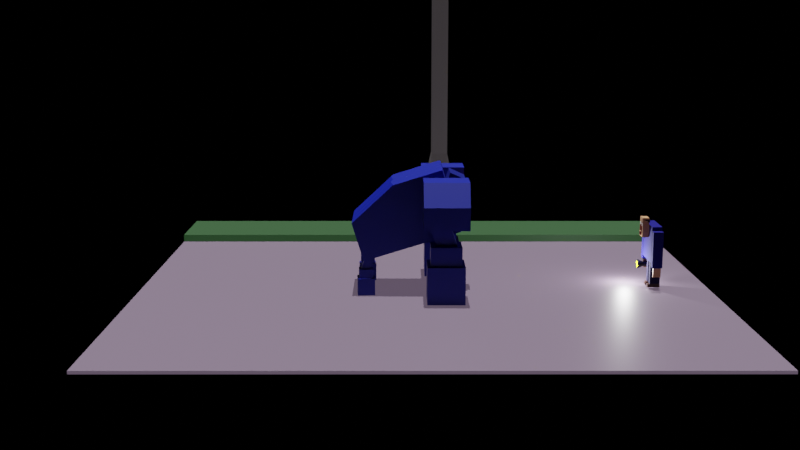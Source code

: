# Source: monster2.blend  (saved by Blender 2.83.19; exported with 4.5.12 LTS)
import bpy
from mathutils import Matrix  # noqa: F401  (used for matrix-valued properties, if any)

bpy.ops.wm.read_factory_settings(use_empty=True)
scene = bpy.context.scene
scene.name = 'Scene'

# ---- collections
col_man = bpy.data.collections.new('Man'); scene.collection.children.link(col_man)
col_camera___light = bpy.data.collections.new('Camera & Light'); scene.collection.children.link(col_camera___light)
col_monster = bpy.data.collections.new('Monster'); scene.collection.children.link(col_monster)

# ---- materials (node trees are filled in below, after node groups)
mat_material_003 = bpy.data.materials.new('Material.003')
mat_material_003.use_transparent_shadow = False
mat_material_005 = bpy.data.materials.new('Material.005')
mat_material_005.use_transparent_shadow = False
mat_material_006 = bpy.data.materials.new('Material.006')
mat_material_006.use_transparent_shadow = False
mat_material_007 = bpy.data.materials.new('Material.007')
mat_material_007.use_transparent_shadow = False
mat_blue = bpy.data.materials.new('Blue')
mat_blue.alpha_threshold = 0.0
mat_blue.use_transparent_shadow = False
mat_blue.line_color = (0.0, 0.0, 0.0, 1.0)
mat_skin = bpy.data.materials.new('Skin')
mat_skin.use_transparent_shadow = False
mat_dark_blue = bpy.data.materials.new('Dark Blue')
mat_dark_blue.alpha_threshold = 0.0
mat_dark_blue.use_transparent_shadow = False
mat_dark_blue.line_color = (0.0, 0.0, 0.0, 1.0)
mat_brown = bpy.data.materials.new('brown')
mat_brown.use_transparent_shadow = False
mat_material = bpy.data.materials.new('Material')
mat_material.use_transparent_shadow = False
mat_material_001 = bpy.data.materials.new('Material.001')
mat_material_001.use_transparent_shadow = False
mat_dark_grey = bpy.data.materials.new('Dark Grey')
mat_dark_grey.use_transparent_shadow = False
mat_material_002 = bpy.data.materials.new('Material.002')
mat_material_002.use_transparent_shadow = False
mat_black = bpy.data.materials.new('Black')
mat_black.use_transparent_shadow = False
mat_monster_blue = bpy.data.materials.new('Monster Blue')
mat_monster_blue.use_transparent_shadow = False
mat_monster = bpy.data.materials.new('monster')
mat_monster.use_transparent_shadow = False
mat_angry = bpy.data.materials.new('angry')
mat_angry.use_transparent_shadow = False

# ---- material node trees
mat_material_003.use_nodes = True; mat_material_003.node_tree.nodes.clear()
_N = mat_material_003.node_tree.nodes; _L = mat_material_003.node_tree.links
n0 = _N.new('ShaderNodeBsdfPrincipled'); n0.name = 'Principled BSDF'; n0.location = (10, 300)
n0.distribution = 'GGX'
n0.subsurface_method = 'BURLEY'
n0.inputs[0].default_value = (0.09531, 0.07036, 0.1022, 1.0)
n0.inputs[3].default_value = 1.45
n0.inputs[27].default_value = (0.09531, 0.07036, 0.1022, 1.0)
n0.inputs[28].default_value = 1.0
n1 = _N.new('ShaderNodeOutputMaterial'); n1.name = 'Material Output'; n1.location = (300, 300)
_L.new(n0.outputs[0], n1.inputs[0])
n1.is_active_output = True
mat_material_005.use_nodes = True; mat_material_005.node_tree.nodes.clear()
_N = mat_material_005.node_tree.nodes; _L = mat_material_005.node_tree.links
n0 = _N.new('ShaderNodeBsdfPrincipled'); n0.name = 'Principled BSDF'; n0.location = (10, 300)
n0.distribution = 'GGX'
n0.subsurface_method = 'BURLEY'
n0.inputs[0].default_value = (0.01298, 0.04092, 0.01298, 1.0)
n0.inputs[3].default_value = 1.45
n0.inputs[27].default_value = (0.01298, 0.04092, 0.01298, 1.0)
n0.inputs[28].default_value = 1.0
n1 = _N.new('ShaderNodeOutputMaterial'); n1.name = 'Material Output'; n1.location = (300, 300)
_L.new(n0.outputs[0], n1.inputs[0])
n1.is_active_output = True
mat_material_006.use_nodes = True; mat_material_006.node_tree.nodes.clear()
_N = mat_material_006.node_tree.nodes; _L = mat_material_006.node_tree.links
n0 = _N.new('ShaderNodeBsdfPrincipled'); n0.name = 'Principled BSDF'; n0.location = (10, 300)
n0.distribution = 'GGX'
n0.subsurface_method = 'BURLEY'
n0.inputs[0].default_value = (0.0304, 0.02719, 0.02871, 1.0)
n0.inputs[3].default_value = 1.45
n0.inputs[27].default_value = (0.03071, 0.02732, 0.02843, 1.0)
n0.inputs[28].default_value = 1.0
n1 = _N.new('ShaderNodeOutputMaterial'); n1.name = 'Material Output'; n1.location = (300, 300)
_L.new(n0.outputs[0], n1.inputs[0])
n1.is_active_output = True
mat_material_007.use_nodes = True; mat_material_007.node_tree.nodes.clear()
_N = mat_material_007.node_tree.nodes; _L = mat_material_007.node_tree.links
n0 = _N.new('ShaderNodeBsdfPrincipled'); n0.name = 'Principled BSDF'; n0.location = (10, 300)
n0.distribution = 'GGX'
n0.subsurface_method = 'BURLEY'
n0.inputs[3].default_value = 1.45
n0.inputs[28].default_value = 1.0
n1 = _N.new('ShaderNodeOutputMaterial'); n1.name = 'Material Output'; n1.location = (300, 300)
_L.new(n0.outputs[0], n1.inputs[0])
n1.is_active_output = True
mat_blue.use_nodes = True; mat_blue.node_tree.nodes.clear()
_N = mat_blue.node_tree.nodes; _L = mat_blue.node_tree.links
n0 = _N.new('ShaderNodeOutputMaterial'); n0.name = 'Material Output'; n0.location = (300, 300)
n1 = _N.new('ShaderNodeBsdfPrincipled'); n1.name = 'Principled BSDF'; n1.location = (10, 300)
n1.distribution = 'GGX'
n1.subsurface_method = 'BURLEY'
n1.inputs[0].default_value = (0.0008284, 0.0, 0.1559, 1.0)
n1.inputs[2].default_value = 1.0
n1.inputs[3].default_value = 1.45
n1.inputs[27].default_value = (0.0, 0.0, 0.0, 1.0)
n1.inputs[28].default_value = 1.0
_L.new(n1.outputs[0], n0.inputs[0])
n0.is_active_output = True
mat_skin.use_nodes = True; mat_skin.node_tree.nodes.clear()
_N = mat_skin.node_tree.nodes; _L = mat_skin.node_tree.links
n0 = _N.new('ShaderNodeBsdfPrincipled'); n0.name = 'Principled BSDF'; n0.location = (10, 300)
n0.distribution = 'GGX'
n0.subsurface_method = 'BURLEY'
n0.inputs[0].default_value = (0.5333, 0.2874, 0.147, 1.0)
n0.inputs[3].default_value = 1.45
n0.inputs[27].default_value = (0.0, 0.0, 0.0, 1.0)
n0.inputs[28].default_value = 1.0
n1 = _N.new('ShaderNodeOutputMaterial'); n1.name = 'Material Output'; n1.location = (300, 300)
_L.new(n0.outputs[0], n1.inputs[0])
n1.is_active_output = True
mat_dark_blue.use_nodes = True; mat_dark_blue.node_tree.nodes.clear()
_N = mat_dark_blue.node_tree.nodes; _L = mat_dark_blue.node_tree.links
n0 = _N.new('ShaderNodeOutputMaterial'); n0.name = 'Material Output'; n0.location = (300, 300)
n1 = _N.new('ShaderNodeBsdfPrincipled'); n1.name = 'Principled BSDF'; n1.location = (10, 300)
n1.distribution = 'GGX'
n1.subsurface_method = 'BURLEY'
n1.inputs[0].default_value = (0.002125, 0.0, 0.03434, 1.0)
n1.inputs[2].default_value = 1.0
n1.inputs[3].default_value = 1.45
n1.inputs[27].default_value = (0.0, 0.0, 0.0, 1.0)
n1.inputs[28].default_value = 1.0
_L.new(n1.outputs[0], n0.inputs[0])
n0.is_active_output = True
mat_brown.use_nodes = True; mat_brown.node_tree.nodes.clear()
_N = mat_brown.node_tree.nodes; _L = mat_brown.node_tree.links
n0 = _N.new('ShaderNodeBsdfPrincipled'); n0.name = 'Principled BSDF'; n0.location = (10, 300)
n0.distribution = 'GGX'
n0.subsurface_method = 'BURLEY'
n0.inputs[0].default_value = (0.04106, 0.01064, 0.00375, 1.0)
n0.inputs[3].default_value = 1.45
n0.inputs[27].default_value = (0.0, 0.0, 0.0, 1.0)
n0.inputs[28].default_value = 1.0
n1 = _N.new('ShaderNodeOutputMaterial'); n1.name = 'Material Output'; n1.location = (300, 300)
_L.new(n0.outputs[0], n1.inputs[0])
n1.is_active_output = True
mat_material.use_nodes = True; mat_material.node_tree.nodes.clear()
_N = mat_material.node_tree.nodes; _L = mat_material.node_tree.links
n0 = _N.new('ShaderNodeBsdfPrincipled'); n0.name = 'Principled BSDF'; n0.location = (10, 300)
n0.distribution = 'GGX'
n0.subsurface_method = 'BURLEY'
n0.inputs[0].default_value = (0.1348, 0.0, 0.002047, 1.0)
n0.inputs[3].default_value = 1.45
n0.inputs[27].default_value = (0.0, 0.0, 0.0, 1.0)
n0.inputs[28].default_value = 1.0
n1 = _N.new('ShaderNodeOutputMaterial'); n1.name = 'Material Output'; n1.location = (300, 300)
_L.new(n0.outputs[0], n1.inputs[0])
n1.is_active_output = True
mat_material_001.use_nodes = True; mat_material_001.node_tree.nodes.clear()
_N = mat_material_001.node_tree.nodes; _L = mat_material_001.node_tree.links
n0 = _N.new('ShaderNodeBsdfPrincipled'); n0.name = 'Principled BSDF'; n0.location = (10, 300)
n0.distribution = 'GGX'
n0.subsurface_method = 'BURLEY'
n0.inputs[3].default_value = 1.45
n0.inputs[27].default_value = (0.0, 0.0, 0.0, 1.0)
n0.inputs[28].default_value = 1.0
n1 = _N.new('ShaderNodeOutputMaterial'); n1.name = 'Material Output'; n1.location = (300, 300)
_L.new(n0.outputs[0], n1.inputs[0])
n1.is_active_output = True
mat_dark_grey.use_nodes = True; mat_dark_grey.node_tree.nodes.clear()
_N = mat_dark_grey.node_tree.nodes; _L = mat_dark_grey.node_tree.links
n0 = _N.new('ShaderNodeOutputMaterial'); n0.name = 'Material Output'; n0.location = (300, 300)
n1 = _N.new('ShaderNodeBsdfPrincipled'); n1.name = 'Principled BSDF'; n1.location = (10, 300)
n1.distribution = 'GGX'
n1.subsurface_method = 'BURLEY'
n1.inputs[0].default_value = (0.03391, 0.03391, 0.03391, 1.0)
n1.inputs[1].default_value = 1.0
n1.inputs[2].default_value = 0.4318
n1.inputs[3].default_value = 1.45
n1.inputs[27].default_value = (0.0, 0.0, 0.0, 1.0)
n1.inputs[28].default_value = 1.0
_L.new(n1.outputs[0], n0.inputs[0])
n0.is_active_output = True
mat_material_002.use_nodes = True; mat_material_002.node_tree.nodes.clear()
_N = mat_material_002.node_tree.nodes; _L = mat_material_002.node_tree.links
n0 = _N.new('ShaderNodeBsdfPrincipled'); n0.name = 'Principled BSDF'; n0.location = (10, 300)
n0.distribution = 'GGX'
n0.subsurface_method = 'BURLEY'
n0.inputs[0].default_value = (1.0, 1.0, 0.0, 1.0)
n0.inputs[3].default_value = 1.45
n0.inputs[27].default_value = (1.0, 1.0, 0.0, 1.0)
n0.inputs[28].default_value = 1.0
n1 = _N.new('ShaderNodeOutputMaterial'); n1.name = 'Material Output'; n1.location = (300, 300)
_L.new(n0.outputs[0], n1.inputs[0])
n1.is_active_output = True
mat_black.use_nodes = True; mat_black.node_tree.nodes.clear()
_N = mat_black.node_tree.nodes; _L = mat_black.node_tree.links
n0 = _N.new('ShaderNodeBsdfPrincipled'); n0.name = 'Principled BSDF'; n0.location = (10, 300)
n0.distribution = 'GGX'
n0.subsurface_method = 'BURLEY'
n0.inputs[0].default_value = (0.0, 0.0, 0.0, 1.0)
n0.inputs[3].default_value = 1.45
n0.inputs[27].default_value = (0.0, 0.0, 0.0, 1.0)
n0.inputs[28].default_value = 1.0
n1 = _N.new('ShaderNodeOutputMaterial'); n1.name = 'Material Output'; n1.location = (300, 300)
_L.new(n0.outputs[0], n1.inputs[0])
n1.is_active_output = True
mat_monster_blue.use_nodes = True; mat_monster_blue.node_tree.nodes.clear()
_N = mat_monster_blue.node_tree.nodes; _L = mat_monster_blue.node_tree.links
n0 = _N.new('ShaderNodeBsdfPrincipled'); n0.name = 'Principled BSDF'; n0.location = (10, 300)
n0.distribution = 'GGX'
n0.subsurface_method = 'BURLEY'
n0.inputs[0].default_value = (0.000607, 0.008568, 0.2705, 1.0)
n0.inputs[3].default_value = 1.45
n0.inputs[27].default_value = (0.0, 0.0, 0.0, 1.0)
n0.inputs[28].default_value = 1.0
n1 = _N.new('ShaderNodeOutputMaterial'); n1.name = 'Material Output'; n1.location = (300, 300)
_L.new(n0.outputs[0], n1.inputs[0])
n1.is_active_output = True
mat_monster.use_nodes = True; mat_monster.node_tree.nodes.clear()
_N = mat_monster.node_tree.nodes; _L = mat_monster.node_tree.links
n0 = _N.new('ShaderNodeBsdfPrincipled'); n0.name = 'Principled BSDF'; n0.location = (10, 300)
n0.distribution = 'GGX'
n0.subsurface_method = 'BURLEY'
n0.inputs[0].default_value = (0.0004875, 0.006202, 0.1684, 1.0)
n0.inputs[3].default_value = 1.45
n0.inputs[27].default_value = (0.0, 0.0, 0.0, 1.0)
n0.inputs[28].default_value = 1.0
n1 = _N.new('ShaderNodeOutputMaterial'); n1.name = 'Material Output'; n1.location = (300, 300)
_L.new(n0.outputs[0], n1.inputs[0])
n1.is_active_output = True
mat_angry.use_nodes = True; mat_angry.node_tree.nodes.clear()
_N = mat_angry.node_tree.nodes; _L = mat_angry.node_tree.links
n0 = _N.new('ShaderNodeOutputMaterial'); n0.name = 'Material Output'; n0.location = (300, 300)
n1 = _N.new('ShaderNodeEmission'); n1.name = 'Emission'; n1.location = (10, 265)
n1.inputs[0].default_value = (1.0, 0.0, 0.002826, 1.0)
_L.new(n1.outputs[0], n0.inputs[0])
n0.is_active_output = True

# ---- world
world_world = bpy.data.worlds.new('World'); scene.world = world_world
world_world.use_nodes = True; world_world.node_tree.nodes.clear()
_N = world_world.node_tree.nodes; _L = world_world.node_tree.links
n0 = _N.new('ShaderNodeOutputWorld'); n0.name = 'World Output'; n0.location = (300, 300)
n1 = _N.new('ShaderNodeBackground'); n1.name = 'Background'; n1.location = (10, 300)
n1.inputs[0].default_value = (0.0, 0.0, 0.0, 1.0)
_L.new(n1.outputs[0], n0.inputs[0])
n0.is_active_output = True
world_world.color = (0.05088, 0.05088, 0.05088)
world_world.use_sun_shadow = False
world_world.sun_shadow_jitter_overblur = 0.0

# ---- cameras
cam_camera = bpy.data.cameras.new('Camera')
cam_camera.clip_end = 100.0
cam_camera.ortho_scale = 7.314
cam_camera_001 = bpy.data.cameras.new('Camera.001')

# ---- lights
light_point = bpy.data.lights.new('Point', 'SUN')
light_point.transmission_factor = 0.0
light_point.energy = 5.0
light_point.shadow_soft_size = 0.25
light_light_001 = bpy.data.lights.new('Light.001', 'POINT')
light_light_001.transmission_factor = 0.0
light_light_001.energy = 1000.0
light_light_001.shadow_soft_size = 0.1
light_light_001.shadow_maximum_resolution = 0.006
light_light_001.use_absolute_resolution = True

# ---- meshes
me_plane_002 = bpy.data.meshes.new('Plane.002')
me_plane_002.from_pydata([(-1.0, -1.0, 0.0), (1.0, -1.0, 0.0), (-1.0, 1.0, 0.0), (1.0, 1.0, 0.0), (-1.0, 1.0, -0.009971), (-1.0, -1.0, -0.009971), (1.0, -1.0, -0.009971), (1.0, 1.0, -0.009971)], [], [(0, 2, 3, 1), (5, 6, 7, 4), (2, 0, 5, 4), (3, 2, 4, 7), (0, 1, 6, 5), (1, 3, 7, 6)])
_uv = me_plane_002.uv_layers.new(name='UVMap')
_uv.uv.foreach_set('vector', [0.0, 0.0, 0.0, 1.0, 1.0, 1.0, 1.0, 0.0, 0.0, 0.0, 1.0, 0.0, 1.0, 1.0, 0.0, 1.0, 0.0, 1.0, 0.0, 0.0, 0.0, 0.0, 0.0, 1.0, 1.0, 1.0, 0.0, 1.0, 0.0, 1.0, 1.0, 1.0, 0.0, 0.0, 1.0, 0.0, 1.0, 0.0, 0.0, 0.0, 1.0, 0.0, 1.0, 1.0, 1.0, 1.0, 1.0, 0.0])
me_plane_002.materials.append(mat_material_003)
me_plane_002.use_remesh_fix_poles = True
me_plane_002.use_remesh_preserve_attributes = False
me_plane_002.use_mirror_vertex_groups = False
me_plane_002.update()
me_plane_004 = bpy.data.meshes.new('Plane.004')
me_plane_004.from_pydata([(-1.0, -1.0, 0.0), (1.0, -1.0, 0.0), (-1.0, 1.0, 0.0), (1.0, 1.0, 0.0), (-1.0, 1.0, -0.009971), (-1.0, -1.0, -0.009971), (1.0, -1.0, -0.009971), (1.0, 1.0, -0.009971), (-1.0, 1.0, -0.02837), (-1.0, -1.0, -0.02837), (1.0, -1.0, -0.02837), (1.0, 1.0, -0.02837)], [], [(0, 2, 3, 1), (7, 4, 8, 11), (2, 0, 5, 4), (3, 2, 4, 7), (0, 1, 6, 5), (1, 3, 7, 6), (9, 10, 11, 8), (5, 6, 10, 9), (6, 7, 11, 10), (4, 5, 9, 8)])
_uv = me_plane_004.uv_layers.new(name='UVMap')
_uv.uv.foreach_set('vector', [0.0, 0.0, 0.0, 1.0, 1.0, 1.0, 1.0, 0.0, 1.0, 1.0, 0.0, 1.0, 0.0, 1.0, 1.0, 1.0, 0.0, 1.0, 0.0, 0.0, 0.0, 0.0, 0.0, 1.0, 1.0, 1.0, 0.0, 1.0, 0.0, 1.0, 1.0, 1.0, 0.0, 0.0, 1.0, 0.0, 1.0, 0.0, 0.0, 0.0, 1.0, 0.0, 1.0, 1.0, 1.0, 1.0, 1.0, 0.0, 0.0, 0.0, 1.0, 0.0, 1.0, 1.0, 0.0, 1.0, 0.0, 0.0, 1.0, 0.0, 1.0, 0.0, 0.0, 0.0, 1.0, 0.0, 1.0, 1.0, 1.0, 1.0, 1.0, 0.0, 0.0, 1.0, 0.0, 0.0, 0.0, 0.0, 0.0, 1.0])
me_plane_004.materials.append(mat_material_005)
me_plane_004.use_remesh_fix_poles = True
me_plane_004.use_remesh_preserve_attributes = False
me_plane_004.use_mirror_vertex_groups = False
me_plane_004.update()
me_cube_037 = bpy.data.meshes.new('Cube.037')
me_cube_037.from_pydata([(-1.0, -1.0, -1.0), (-1.0, -1.0, 4.674), (-1.0, 1.0, -1.0), (-1.0, 1.0, 4.674), (1.0, -1.0, -1.0), (1.0, -1.0, 4.674), (1.0, 1.0, -1.0), (1.0, 1.0, 4.674), (-0.6912, -0.6912, 6.232), (-0.6912, 0.6912, 6.232), (0.6912, 0.6912, 6.232), (0.6912, -0.6912, 6.232), (-0.6912, -0.6912, 24.94), (-0.6912, 0.6912, 24.94), (0.6912, 0.6912, 24.94), (0.6912, -0.6912, 24.94), (-0.6912, -0.6912, 26.49), (-0.6912, 0.6912, 26.49), (0.6912, 0.6912, 26.49), (0.6912, -0.6912, 26.49), (-4.56, -0.6912, 24.94), (-4.56, 0.6912, 24.94), (-4.56, -0.6912, 26.49), (-4.56, 0.6912, 26.49)], [], [(0, 1, 3, 2), (2, 3, 7, 6), (6, 7, 5, 4), (4, 5, 1, 0), (2, 6, 4, 0), (7, 3, 9, 10), (11, 10, 14, 15), (5, 7, 10, 11), (3, 1, 8, 9), (1, 5, 11, 8), (12, 15, 19, 16), (9, 8, 12, 13), (8, 11, 15, 12), (10, 9, 13, 14), (18, 17, 16, 19), (14, 13, 17, 18), (15, 14, 18, 19), (17, 13, 21, 23), (21, 20, 22, 23), (16, 17, 23, 22), (12, 16, 22, 20), (13, 12, 20, 21)])
me_cube_037.polygons.foreach_set('material_index', [0, 0, 0, 0, 0, 0, 0, 0, 0, 0, 0, 0, 0, 0, 0, 0, 0, 0, 0, 0, 0, 1])
_uv = me_cube_037.uv_layers.new(name='UVMap')
_uv.uv.foreach_set('vector', [0.375, 0.0, 0.625, 0.0, 0.625, 0.25, 0.375, 0.25, 0.375, 0.25, 0.625, 0.25, 0.625, 0.5, 0.375, 0.5, 0.375, 0.5, 0.625, 0.5, 0.625, 0.75, 0.375, 0.75, 0.375, 0.75, 0.625, 0.75, 0.625, 1.0, 0.375, 1.0, 0.125, 0.5, 0.375, 0.5, 0.375, 0.75, 0.125, 0.75, 0.625, 0.5, 0.625, 0.25, 0.625, 0.25, 0.625, 0.5, 0.625, 0.75, 0.625, 0.5, 0.625, 0.5, 0.625, 0.75, 0.625, 0.75, 0.625, 0.5, 0.625, 0.5, 0.625, 0.75, 0.625, 0.25, 0.625, 0.0, 0.625, 0.0, 0.625, 0.25, 0.625, 1.0, 0.625, 0.75, 0.625, 0.75, 0.625, 1.0, 0.625, 1.0, 0.625, 0.75, 0.625, 0.75, 0.625, 1.0, 0.625, 0.25, 0.625, 0.0, 0.625, 0.0, 0.625, 0.25, 0.625, 1.0, 0.625, 0.75, 0.625, 0.75, 0.625, 1.0, 0.625, 0.5, 0.625, 0.25, 0.625, 0.25, 0.625, 0.5, 0.625, 0.5, 0.875, 0.5, 0.875, 0.75, 0.625, 0.75, 0.625, 0.5, 0.625, 0.25, 0.625, 0.25, 0.625, 0.5, 0.625, 0.75, 0.625, 0.5, 0.625, 0.5, 0.625, 0.75, 0.625, 0.25, 0.625, 0.25, 0.625, 0.25, 0.625, 0.25, 0.625, 0.25, 0.625, 0.0, 0.625, 0.0, 0.625, 0.25, 0.875, 0.75, 0.875, 0.5, 0.875, 0.5, 0.875, 0.75, 0.625, 1.0, 0.625, 1.0, 0.625, 1.0, 0.625, 1.0, 0.625, 0.25, 0.625, 0.0, 0.625, 0.0, 0.625, 0.25])
me_cube_037.materials.append(mat_material_006)
me_cube_037.materials.append(mat_material_007)
me_cube_037.use_remesh_fix_poles = True
me_cube_037.use_remesh_preserve_attributes = False
me_cube_037.use_mirror_vertex_groups = False
me_cube_037.update()
me_cube = bpy.data.meshes.new('Cube')
me_cube.from_pydata([(1.0, 1.0, 1.0), (1.0, 1.0, -1.0), (1.0, -1.0, 1.0), (1.0, -1.0, -1.0), (-1.0, 1.0, 1.0), (-1.0, 1.0, -1.0), (-1.0, -1.0, 1.0), (-1.0, -1.0, -1.0)], [], [(0, 4, 6, 2), (3, 2, 6, 7), (7, 6, 4, 5), (5, 1, 3, 7), (1, 0, 2, 3), (5, 4, 0, 1)])
_uv = me_cube.uv_layers.new(name='UVMap')
_uv.uv.foreach_set('vector', [0.625, 0.5, 0.875, 0.5, 0.875, 0.75, 0.625, 0.75, 0.375, 0.75, 0.625, 0.75, 0.625, 1.0, 0.375, 1.0, 0.375, 0.0, 0.625, 0.0, 0.625, 0.25, 0.375, 0.25, 0.125, 0.5, 0.375, 0.5, 0.375, 0.75, 0.125, 0.75, 0.375, 0.5, 0.625, 0.5, 0.625, 0.75, 0.375, 0.75, 0.375, 0.25, 0.625, 0.25, 0.625, 0.5, 0.375, 0.5])
me_cube.materials.append(mat_blue)
me_cube.use_remesh_preserve_volume = False
me_cube.use_remesh_preserve_attributes = False
me_cube.use_mirror_vertex_groups = False
me_cube.update()
me_cube_001 = bpy.data.meshes.new('Cube.001')
me_cube_001.from_pydata([(1.0, 1.0, 1.0), (1.0, 1.0, -1.0), (1.0, -1.0, 1.0), (1.0, -1.0, -1.0), (-1.0, 1.0, 1.0), (-1.0, 1.0, -1.0), (-1.0, -1.0, 1.0), (-1.0, -1.0, -1.0)], [], [(0, 4, 6, 2), (3, 2, 6, 7), (7, 6, 4, 5), (5, 1, 3, 7), (1, 0, 2, 3), (5, 4, 0, 1)])
_uv = me_cube_001.uv_layers.new(name='UVMap')
_uv.uv.foreach_set('vector', [0.625, 0.5, 0.875, 0.5, 0.875, 0.75, 0.625, 0.75, 0.375, 0.75, 0.625, 0.75, 0.625, 1.0, 0.375, 1.0, 0.375, 0.0, 0.625, 0.0, 0.625, 0.25, 0.375, 0.25, 0.125, 0.5, 0.375, 0.5, 0.375, 0.75, 0.125, 0.75, 0.375, 0.5, 0.625, 0.5, 0.625, 0.75, 0.375, 0.75, 0.375, 0.25, 0.625, 0.25, 0.625, 0.5, 0.375, 0.5])
me_cube_001.materials.append(mat_skin)
me_cube_001.use_remesh_preserve_volume = False
me_cube_001.use_remesh_preserve_attributes = False
me_cube_001.use_mirror_vertex_groups = False
me_cube_001.update()
me_cube_002 = bpy.data.meshes.new('Cube.002')
me_cube_002.from_pydata([(1.0, 1.0, 1.0), (1.0, 1.0, -1.0), (1.0, -1.0, 1.0), (1.0, -1.0, -1.0), (-1.0, 1.0, 1.0), (-1.0, 1.0, -1.0), (-1.0, -1.0, 1.0), (-1.0, -1.0, -1.0)], [], [(0, 4, 6, 2), (3, 2, 6, 7), (7, 6, 4, 5), (5, 1, 3, 7), (1, 0, 2, 3), (5, 4, 0, 1)])
_uv = me_cube_002.uv_layers.new(name='UVMap')
_uv.uv.foreach_set('vector', [0.625, 0.5, 0.875, 0.5, 0.875, 0.75, 0.625, 0.75, 0.375, 0.75, 0.625, 0.75, 0.625, 1.0, 0.375, 1.0, 0.375, 0.0, 0.625, 0.0, 0.625, 0.25, 0.375, 0.25, 0.125, 0.5, 0.375, 0.5, 0.375, 0.75, 0.125, 0.75, 0.375, 0.5, 0.625, 0.5, 0.625, 0.75, 0.375, 0.75, 0.375, 0.25, 0.625, 0.25, 0.625, 0.5, 0.375, 0.5])
me_cube_002.materials.append(mat_blue)
me_cube_002.use_remesh_preserve_volume = False
me_cube_002.use_remesh_preserve_attributes = False
me_cube_002.use_mirror_vertex_groups = False
me_cube_002.update()
me_cube_003 = bpy.data.meshes.new('Cube.003')
me_cube_003.from_pydata([(1.0, 1.0, 1.0), (1.0, 1.0, -1.0), (1.0, -1.0, 1.0), (1.0, -1.0, -1.0), (-1.0, 1.0, 1.0), (-1.0, 1.0, -1.0), (-1.0, -1.0, 1.0), (-1.0, -1.0, -1.0)], [], [(0, 4, 6, 2), (3, 2, 6, 7), (7, 6, 4, 5), (5, 1, 3, 7), (1, 0, 2, 3), (5, 4, 0, 1)])
_uv = me_cube_003.uv_layers.new(name='UVMap')
_uv.uv.foreach_set('vector', [0.625, 0.5, 0.875, 0.5, 0.875, 0.75, 0.625, 0.75, 0.375, 0.75, 0.625, 0.75, 0.625, 1.0, 0.375, 1.0, 0.375, 0.0, 0.625, 0.0, 0.625, 0.25, 0.375, 0.25, 0.125, 0.5, 0.375, 0.5, 0.375, 0.75, 0.125, 0.75, 0.375, 0.5, 0.625, 0.5, 0.625, 0.75, 0.375, 0.75, 0.375, 0.25, 0.625, 0.25, 0.625, 0.5, 0.375, 0.5])
me_cube_003.materials.append(mat_blue)
me_cube_003.use_remesh_preserve_volume = False
me_cube_003.use_remesh_preserve_attributes = False
me_cube_003.use_mirror_vertex_groups = False
me_cube_003.update()
me_cube_004 = bpy.data.meshes.new('Cube.004')
me_cube_004.from_pydata([(1.0, 1.0, 1.0), (1.0, 1.0, -1.0), (1.0, -1.0, 1.0), (1.0, -1.0, -1.0), (-1.0, 1.0, 1.0), (-1.0, 1.0, -1.0), (-1.0, -1.0, 1.0), (-1.0, -1.0, -1.0)], [], [(0, 4, 6, 2), (3, 2, 6, 7), (7, 6, 4, 5), (5, 1, 3, 7), (1, 0, 2, 3), (5, 4, 0, 1)])
_uv = me_cube_004.uv_layers.new(name='UVMap')
_uv.uv.foreach_set('vector', [0.625, 0.5, 0.875, 0.5, 0.875, 0.75, 0.625, 0.75, 0.375, 0.75, 0.625, 0.75, 0.625, 1.0, 0.375, 1.0, 0.375, 0.0, 0.625, 0.0, 0.625, 0.25, 0.375, 0.25, 0.125, 0.5, 0.375, 0.5, 0.375, 0.75, 0.125, 0.75, 0.375, 0.5, 0.625, 0.5, 0.625, 0.75, 0.375, 0.75, 0.375, 0.25, 0.625, 0.25, 0.625, 0.5, 0.375, 0.5])
me_cube_004.materials.append(mat_dark_blue)
me_cube_004.use_remesh_preserve_volume = False
me_cube_004.use_remesh_preserve_attributes = False
me_cube_004.use_mirror_vertex_groups = False
me_cube_004.update()
me_cube_005 = bpy.data.meshes.new('Cube.005')
me_cube_005.from_pydata([(1.0, 1.0, 1.0), (1.0, 1.0, -1.0), (1.0, -1.0, 1.0), (1.0, -1.0, -1.0), (-1.0, 1.0, 1.0), (-1.0, 1.0, -1.0), (-1.0, -1.0, 1.0), (-1.0, -1.0, -1.0)], [], [(0, 4, 6, 2), (3, 2, 6, 7), (7, 6, 4, 5), (5, 1, 3, 7), (1, 0, 2, 3), (5, 4, 0, 1)])
_uv = me_cube_005.uv_layers.new(name='UVMap')
_uv.uv.foreach_set('vector', [0.625, 0.5, 0.875, 0.5, 0.875, 0.75, 0.625, 0.75, 0.375, 0.75, 0.625, 0.75, 0.625, 1.0, 0.375, 1.0, 0.375, 0.0, 0.625, 0.0, 0.625, 0.25, 0.375, 0.25, 0.125, 0.5, 0.375, 0.5, 0.375, 0.75, 0.125, 0.75, 0.375, 0.5, 0.625, 0.5, 0.625, 0.75, 0.375, 0.75, 0.375, 0.25, 0.625, 0.25, 0.625, 0.5, 0.375, 0.5])
me_cube_005.materials.append(mat_dark_blue)
me_cube_005.use_remesh_preserve_volume = False
me_cube_005.use_remesh_preserve_attributes = False
me_cube_005.use_mirror_vertex_groups = False
me_cube_005.update()
me_cube_007 = bpy.data.meshes.new('Cube.007')
me_cube_007.from_pydata([(-1.0, -1.0, -1.0), (-1.0, -1.0, 1.0), (-1.0, 1.0, -1.0), (-1.0, 1.0, 1.0), (1.0, -1.0, -1.0), (1.0, -1.0, 1.0), (1.0, 1.0, -1.0), (1.0, 1.0, 1.0)], [], [(0, 1, 3, 2), (2, 3, 7, 6), (6, 7, 5, 4), (4, 5, 1, 0), (2, 6, 4, 0), (7, 3, 1, 5)])
_uv = me_cube_007.uv_layers.new(name='UVMap')
_uv.uv.foreach_set('vector', [0.375, 0.0, 0.625, 0.0, 0.625, 0.25, 0.375, 0.25, 0.375, 0.25, 0.625, 0.25, 0.625, 0.5, 0.375, 0.5, 0.375, 0.5, 0.625, 0.5, 0.625, 0.75, 0.375, 0.75, 0.375, 0.75, 0.625, 0.75, 0.625, 1.0, 0.375, 1.0, 0.125, 0.5, 0.375, 0.5, 0.375, 0.75, 0.125, 0.75, 0.625, 0.5, 0.875, 0.5, 0.875, 0.75, 0.625, 0.75])
me_cube_007.materials.append(mat_skin)
me_cube_007.use_remesh_fix_poles = True
me_cube_007.use_remesh_preserve_attributes = False
me_cube_007.use_mirror_vertex_groups = False
me_cube_007.update()
me_cube_009 = bpy.data.meshes.new('Cube.009')
me_cube_009.from_pydata([(-1.0, -1.0, -1.0), (-1.0, -1.0, 1.0), (-1.0, 1.0, -1.0), (-1.0, 1.0, 1.0), (1.0, -1.0, -1.0), (1.0, -1.0, 1.0), (1.0, 1.0, -1.0), (1.0, 1.0, 1.0)], [], [(0, 1, 3, 2), (2, 3, 7, 6), (6, 7, 5, 4), (4, 5, 1, 0), (2, 6, 4, 0), (7, 3, 1, 5)])
_uv = me_cube_009.uv_layers.new(name='UVMap')
_uv.uv.foreach_set('vector', [0.375, 0.0, 0.625, 0.0, 0.625, 0.25, 0.375, 0.25, 0.375, 0.25, 0.625, 0.25, 0.625, 0.5, 0.375, 0.5, 0.375, 0.5, 0.625, 0.5, 0.625, 0.75, 0.375, 0.75, 0.375, 0.75, 0.625, 0.75, 0.625, 1.0, 0.375, 1.0, 0.125, 0.5, 0.375, 0.5, 0.375, 0.75, 0.125, 0.75, 0.625, 0.5, 0.875, 0.5, 0.875, 0.75, 0.625, 0.75])
me_cube_009.materials.append(mat_brown)
me_cube_009.use_remesh_fix_poles = True
me_cube_009.use_remesh_preserve_attributes = False
me_cube_009.use_mirror_vertex_groups = False
me_cube_009.update()
me_cube_010 = bpy.data.meshes.new('Cube.010')
me_cube_010.from_pydata([(-1.0, -1.0, -1.0), (-1.0, -1.0, 1.0), (-1.0, 1.0, -1.0), (-1.0, 1.0, 1.0), (1.0, -1.0, -1.0), (1.0, -1.0, 1.0), (1.0, 1.0, -1.0), (1.0, 1.0, 1.0)], [], [(0, 1, 3, 2), (2, 3, 7, 6), (6, 7, 5, 4), (4, 5, 1, 0), (2, 6, 4, 0), (7, 3, 1, 5)])
_uv = me_cube_010.uv_layers.new(name='UVMap')
_uv.uv.foreach_set('vector', [0.375, 0.0, 0.625, 0.0, 0.625, 0.25, 0.375, 0.25, 0.375, 0.25, 0.625, 0.25, 0.625, 0.5, 0.375, 0.5, 0.375, 0.5, 0.625, 0.5, 0.625, 0.75, 0.375, 0.75, 0.375, 0.75, 0.625, 0.75, 0.625, 1.0, 0.375, 1.0, 0.125, 0.5, 0.375, 0.5, 0.375, 0.75, 0.125, 0.75, 0.625, 0.5, 0.875, 0.5, 0.875, 0.75, 0.625, 0.75])
me_cube_010.materials.append(mat_brown)
me_cube_010.use_remesh_fix_poles = True
me_cube_010.use_remesh_preserve_attributes = False
me_cube_010.use_mirror_vertex_groups = False
me_cube_010.update()
me_cube_011 = bpy.data.meshes.new('Cube.011')
me_cube_011.from_pydata([(-1.0, -1.0, -1.0), (-1.0, -1.0, 1.0), (-1.0, 1.0, -1.0), (-1.0, 1.0, 1.0), (1.0, -1.0, -1.0), (1.0, -1.0, 1.0), (1.0, 1.0, -1.0), (1.0, 1.0, 1.0)], [], [(0, 1, 3, 2), (2, 3, 7, 6), (6, 7, 5, 4), (4, 5, 1, 0), (2, 6, 4, 0), (7, 3, 1, 5)])
_uv = me_cube_011.uv_layers.new(name='UVMap')
_uv.uv.foreach_set('vector', [0.375, 0.0, 0.625, 0.0, 0.625, 0.25, 0.375, 0.25, 0.375, 0.25, 0.625, 0.25, 0.625, 0.5, 0.375, 0.5, 0.375, 0.5, 0.625, 0.5, 0.625, 0.75, 0.375, 0.75, 0.375, 0.75, 0.625, 0.75, 0.625, 1.0, 0.375, 1.0, 0.125, 0.5, 0.375, 0.5, 0.375, 0.75, 0.125, 0.75, 0.625, 0.5, 0.875, 0.5, 0.875, 0.75, 0.625, 0.75])
me_cube_011.materials.append(mat_skin)
me_cube_011.use_remesh_fix_poles = True
me_cube_011.use_remesh_preserve_attributes = False
me_cube_011.use_mirror_vertex_groups = False
me_cube_011.update()
me_cube_012 = bpy.data.meshes.new('Cube.012')
me_cube_012.from_pydata([(-1.0, -1.0, -1.0), (-1.0, -1.0, 1.0), (-1.0, 1.0, -1.0), (-1.0, 1.0, 1.0), (1.0, -1.0, -1.0), (1.0, -1.0, 1.0), (1.0, 1.0, -1.0), (1.0, 1.0, 1.0)], [], [(0, 1, 3, 2), (2, 3, 7, 6), (6, 7, 5, 4), (4, 5, 1, 0), (2, 6, 4, 0), (7, 3, 1, 5)])
_uv = me_cube_012.uv_layers.new(name='UVMap')
_uv.uv.foreach_set('vector', [0.375, 0.0, 0.625, 0.0, 0.625, 0.25, 0.375, 0.25, 0.375, 0.25, 0.625, 0.25, 0.625, 0.5, 0.375, 0.5, 0.375, 0.5, 0.625, 0.5, 0.625, 0.75, 0.375, 0.75, 0.375, 0.75, 0.625, 0.75, 0.625, 1.0, 0.375, 1.0, 0.125, 0.5, 0.375, 0.5, 0.375, 0.75, 0.125, 0.75, 0.625, 0.5, 0.875, 0.5, 0.875, 0.75, 0.625, 0.75])
me_cube_012.materials.append(mat_material)
me_cube_012.use_remesh_fix_poles = True
me_cube_012.use_remesh_preserve_attributes = False
me_cube_012.use_mirror_vertex_groups = False
me_cube_012.update()
me_cube_013 = bpy.data.meshes.new('Cube.013')
me_cube_013.from_pydata([(-1.0, -1.0, -1.0), (-1.0, -1.0, 1.0), (-1.0, 1.0, -1.0), (-1.0, 1.0, 1.0), (1.0, -1.0, -1.0), (1.0, -1.0, 1.0), (1.0, 1.0, -1.0), (1.0, 1.0, 1.0)], [], [(0, 1, 3, 2), (2, 3, 7, 6), (6, 7, 5, 4), (4, 5, 1, 0), (2, 6, 4, 0), (7, 3, 1, 5)])
_uv = me_cube_013.uv_layers.new(name='UVMap')
_uv.uv.foreach_set('vector', [0.375, 0.0, 0.625, 0.0, 0.625, 0.25, 0.375, 0.25, 0.375, 0.25, 0.625, 0.25, 0.625, 0.5, 0.375, 0.5, 0.375, 0.5, 0.625, 0.5, 0.625, 0.75, 0.375, 0.75, 0.375, 0.75, 0.625, 0.75, 0.625, 1.0, 0.375, 1.0, 0.125, 0.5, 0.375, 0.5, 0.375, 0.75, 0.125, 0.75, 0.625, 0.5, 0.875, 0.5, 0.875, 0.75, 0.625, 0.75])
me_cube_013.use_remesh_fix_poles = True
me_cube_013.use_remesh_preserve_attributes = False
me_cube_013.use_mirror_vertex_groups = False
me_cube_013.update()
me_cube_014 = bpy.data.meshes.new('Cube.014')
me_cube_014.from_pydata([(-1.0, -1.0, -1.0), (-1.0, -1.0, 1.0), (-1.0, 1.0, -1.0), (-1.0, 1.0, 1.0), (1.0, -1.0, -1.0), (1.0, -1.0, 1.0), (1.0, 1.0, -1.0), (1.0, 1.0, 1.0)], [], [(0, 1, 3, 2), (2, 3, 7, 6), (6, 7, 5, 4), (4, 5, 1, 0), (2, 6, 4, 0), (7, 3, 1, 5)])
_uv = me_cube_014.uv_layers.new(name='UVMap')
_uv.uv.foreach_set('vector', [0.375, 0.0, 0.625, 0.0, 0.625, 0.25, 0.375, 0.25, 0.375, 0.25, 0.625, 0.25, 0.625, 0.5, 0.375, 0.5, 0.375, 0.5, 0.625, 0.5, 0.625, 0.75, 0.375, 0.75, 0.375, 0.75, 0.625, 0.75, 0.625, 1.0, 0.375, 1.0, 0.125, 0.5, 0.375, 0.5, 0.375, 0.75, 0.125, 0.75, 0.625, 0.5, 0.875, 0.5, 0.875, 0.75, 0.625, 0.75])
me_cube_014.materials.append(mat_material_001)
me_cube_014.use_remesh_fix_poles = True
me_cube_014.use_remesh_preserve_attributes = False
me_cube_014.use_mirror_vertex_groups = False
me_cube_014.update()
me_cube_015 = bpy.data.meshes.new('Cube.015')
me_cube_015.from_pydata([(-1.0, -1.0, -1.0), (-1.0, -1.0, 1.0), (-1.0, 1.0, -1.0), (-1.0, 1.0, 1.0), (1.0, -1.0, -1.0), (1.0, -1.0, 1.0), (1.0, 1.0, -1.0), (1.0, 1.0, 1.0)], [], [(0, 1, 3, 2), (2, 3, 7, 6), (6, 7, 5, 4), (4, 5, 1, 0), (2, 6, 4, 0), (7, 3, 1, 5)])
_uv = me_cube_015.uv_layers.new(name='UVMap')
_uv.uv.foreach_set('vector', [0.375, 0.0, 0.625, 0.0, 0.625, 0.25, 0.375, 0.25, 0.375, 0.25, 0.625, 0.25, 0.625, 0.5, 0.375, 0.5, 0.375, 0.5, 0.625, 0.5, 0.625, 0.75, 0.375, 0.75, 0.375, 0.75, 0.625, 0.75, 0.625, 1.0, 0.375, 1.0, 0.125, 0.5, 0.375, 0.5, 0.375, 0.75, 0.125, 0.75, 0.625, 0.5, 0.875, 0.5, 0.875, 0.75, 0.625, 0.75])
me_cube_015.use_remesh_fix_poles = True
me_cube_015.use_remesh_preserve_attributes = False
me_cube_015.use_mirror_vertex_groups = False
me_cube_015.update()
me_cube_016 = bpy.data.meshes.new('Cube.016')
me_cube_016.from_pydata([(-1.0, -1.0, -1.0), (-1.0, -1.0, 1.0), (-1.0, 1.0, -1.0), (-1.0, 1.0, 1.0), (1.0, -1.0, -1.0), (1.0, -1.0, 1.0), (1.0, 1.0, -1.0), (1.0, 1.0, 1.0), (-1.0, -1.0, 0.0), (-1.0, 1.0, 0.0), (1.0, 1.0, 0.0), (1.0, -1.0, 0.0), (-1.0, -2.963, 0.0), (-1.0, -2.963, 1.0), (1.0, -2.963, 1.0), (1.0, -2.963, 0.0)], [], [(8, 1, 3, 9), (9, 3, 7, 10), (10, 7, 5, 11), (8, 11, 15, 12), (2, 6, 4, 0), (7, 3, 1, 5), (4, 11, 8, 0), (6, 10, 11, 4), (2, 9, 10, 6), (0, 8, 9, 2), (15, 14, 13, 12), (1, 8, 12, 13), (11, 5, 14, 15), (5, 1, 13, 14)])
_uv = me_cube_016.uv_layers.new(name='UVMap')
_uv.uv.foreach_set('vector', [0.5, 0.0, 0.625, 0.0, 0.625, 0.25, 0.5, 0.25, 0.5, 0.25, 0.625, 0.25, 0.625, 0.5, 0.5, 0.5, 0.5, 0.5, 0.625, 0.5, 0.625, 0.75, 0.5, 0.75, 0.5, 1.0, 0.5, 0.75, 0.5, 0.75, 0.5, 1.0, 0.125, 0.5, 0.375, 0.5, 0.375, 0.75, 0.125, 0.75, 0.625, 0.5, 0.875, 0.5, 0.875, 0.75, 0.625, 0.75, 0.375, 0.75, 0.5, 0.75, 0.5, 1.0, 0.375, 1.0, 0.375, 0.5, 0.5, 0.5, 0.5, 0.75, 0.375, 0.75, 0.375, 0.25, 0.5, 0.25, 0.5, 0.5, 0.375, 0.5, 0.375, 0.0, 0.5, 0.0, 0.5, 0.25, 0.375, 0.25, 0.5, 0.75, 0.625, 0.75, 0.625, 1.0, 0.5, 1.0, 0.625, 0.0, 0.5, 0.0, 0.5, 0.0, 0.625, 0.0, 0.5, 0.75, 0.625, 0.75, 0.625, 0.75, 0.5, 0.75, 0.625, 0.75, 0.875, 0.75, 0.875, 0.75, 0.625, 0.75])
me_cube_016.materials.append(mat_brown)
me_cube_016.use_remesh_fix_poles = True
me_cube_016.use_remesh_preserve_attributes = False
me_cube_016.use_mirror_vertex_groups = False
me_cube_016.update()
me_cube_017 = bpy.data.meshes.new('Cube.017')
me_cube_017.from_pydata([(-1.0, -1.0, -1.0), (-1.0, -1.0, 1.0), (-1.0, 1.0, -1.0), (-1.0, 1.0, 1.0), (1.0, -1.0, -1.0), (1.0, -1.0, 1.0), (1.0, 1.0, -1.0), (1.0, 1.0, 1.0)], [], [(0, 1, 3, 2), (2, 3, 7, 6), (6, 7, 5, 4), (4, 5, 1, 0), (2, 6, 4, 0), (7, 3, 1, 5)])
_uv = me_cube_017.uv_layers.new(name='UVMap')
_uv.uv.foreach_set('vector', [0.375, 0.0, 0.625, 0.0, 0.625, 0.25, 0.375, 0.25, 0.375, 0.25, 0.625, 0.25, 0.625, 0.5, 0.375, 0.5, 0.375, 0.5, 0.625, 0.5, 0.625, 0.75, 0.375, 0.75, 0.375, 0.75, 0.625, 0.75, 0.625, 1.0, 0.375, 1.0, 0.125, 0.5, 0.375, 0.5, 0.375, 0.75, 0.125, 0.75, 0.625, 0.5, 0.875, 0.5, 0.875, 0.75, 0.625, 0.75])
me_cube_017.materials.append(mat_skin)
me_cube_017.use_remesh_fix_poles = True
me_cube_017.use_remesh_preserve_attributes = False
me_cube_017.use_mirror_vertex_groups = False
me_cube_017.update()
me_cube_018 = bpy.data.meshes.new('Cube.018')
me_cube_018.from_pydata([(-1.0, -1.0, -1.0), (-1.0, -1.0, 1.0), (-1.0, 1.0, -1.0), (-1.0, 1.0, 1.0), (1.0, -1.0, -1.0), (1.0, -1.0, 1.0), (1.0, 1.0, -1.0), (1.0, 1.0, 1.0)], [], [(0, 1, 3, 2), (2, 3, 7, 6), (6, 7, 5, 4), (4, 5, 1, 0), (2, 6, 4, 0), (7, 3, 1, 5)])
_uv = me_cube_018.uv_layers.new(name='UVMap')
_uv.uv.foreach_set('vector', [0.375, 0.0, 0.625, 0.0, 0.625, 0.25, 0.375, 0.25, 0.375, 0.25, 0.625, 0.25, 0.625, 0.5, 0.375, 0.5, 0.375, 0.5, 0.625, 0.5, 0.625, 0.75, 0.375, 0.75, 0.375, 0.75, 0.625, 0.75, 0.625, 1.0, 0.375, 1.0, 0.125, 0.5, 0.375, 0.5, 0.375, 0.75, 0.125, 0.75, 0.625, 0.5, 0.875, 0.5, 0.875, 0.75, 0.625, 0.75])
me_cube_018.materials.append(mat_skin)
me_cube_018.use_remesh_fix_poles = True
me_cube_018.use_remesh_preserve_attributes = False
me_cube_018.use_mirror_vertex_groups = False
me_cube_018.update()
me_cylinder = bpy.data.meshes.new('Cylinder')
me_cylinder.from_pydata([(3.18e-07, 1.213, -0.6416), (3.18e-07, 1.213, 3.629), (0.6067, 1.051, -0.6416), (0.6067, 1.051, 3.629), (1.051, 0.6067, -0.6416), (1.051, 0.6067, 3.629), (1.213, -1.007e-06, -0.6416), (1.213, -9.282e-07, 3.629), (1.051, -0.6067, -0.6416), (1.051, -0.6067, 3.629), (0.6067, -1.051, -0.6416), (0.6067, -1.051, 3.629), (5.012e-07, -1.213, -0.6416), (5.012e-07, -1.213, 3.629), (-0.6067, -1.051, -0.6416), (-0.6067, -1.051, 3.629), (-1.051, -0.6067, -0.6416), (-1.051, -0.6067, 3.629), (-1.213, -1.518e-06, -0.6416), (-1.213, -1.439e-06, 3.629), (-1.051, 0.6067, -0.6416), (-1.051, 0.6067, 3.629), (-0.6067, 1.051, -0.6416), (-0.6067, 1.051, 3.629), (5.325e-07, 2.263, -3.039), (1.131, 1.959, -3.039), (1.959, 1.131, -3.039), (2.263, -2.152e-06, -3.039), (1.959, -1.131, -3.039), (1.131, -1.959, -3.039), (8.741e-07, -2.263, -3.039), (-1.131, -1.959, -3.039), (-1.959, -1.131, -3.039), (-2.263, -3.105e-06, -3.039), (-1.959, 1.131, -3.039), (-1.131, 1.959, -3.039), (6.869e-07, 1.827, -3.633), (0.9134, 1.582, -3.633), (1.582, 0.9134, -3.633), (1.827, -2.125e-06, -3.633), (1.582, -0.9134, -3.633), (0.9134, -1.582, -3.633), (8.874e-07, -1.827, -3.633), (-0.9134, -1.582, -3.633), (-1.582, -0.9134, -3.633), (-1.827, -2.897e-06, -3.633), (-1.582, 0.9134, -3.633), (-0.9134, 1.582, -3.633), (6.062e-07, 2.263, -3.633), (1.131, 1.959, -3.633), (1.959, 1.131, -3.633), (2.263, -2.152e-06, -3.633), (1.959, -1.131, -3.633), (1.131, -1.959, -3.633), (9.479e-07, -2.263, -3.633), (-1.131, -1.959, -3.633), (-1.959, -1.131, -3.633), (-2.263, -3.105e-06, -3.633), (-1.959, 1.131, -3.633), (-1.131, 1.959, -3.633), (6.933e-07, 1.827, -3.333), (0.9134, 1.582, -3.333), (1.582, 0.9134, -3.333), (1.827, -2.125e-06, -3.333), (1.582, -0.9134, -3.333), (0.9134, -1.582, -3.333), (8.937e-07, -1.827, -3.333), (-0.9134, -1.582, -3.333), (-1.582, -0.9134, -3.333), (-1.827, -2.897e-06, -3.333), (-1.582, 0.9134, -3.333), (-0.9134, 1.582, -3.333)], [], [(0, 1, 3, 2), (2, 3, 5, 4), (4, 5, 7, 6), (6, 7, 9, 8), (8, 9, 11, 10), (10, 11, 13, 12), (12, 13, 15, 14), (14, 15, 17, 16), (16, 17, 19, 18), (18, 19, 21, 20), (3, 1, 23, 21, 19, 17, 15, 13, 11, 9, 7, 5), (20, 21, 23, 22), (22, 23, 1, 0), (18, 20, 34, 33), (33, 34, 58, 57), (16, 18, 33, 32), (14, 16, 32, 31), (12, 14, 31, 30), (10, 12, 30, 29), (8, 10, 29, 28), (6, 8, 28, 27), (22, 0, 24, 35), (0, 2, 25, 24), (4, 6, 27, 26), (20, 22, 35, 34), (2, 4, 26, 25), (38, 39, 63, 62), (30, 31, 55, 54), (27, 28, 52, 51), (34, 35, 59, 58), (24, 25, 49, 48), (31, 32, 56, 55), (28, 29, 53, 52), (35, 24, 48, 59), (25, 26, 50, 49), (32, 33, 57, 56), (29, 30, 54, 53), (26, 27, 51, 50), (37, 36, 48, 49), (38, 37, 49, 50), (39, 38, 50, 51), (40, 39, 51, 52), (41, 40, 52, 53), (42, 41, 53, 54), (43, 42, 54, 55), (44, 43, 55, 56), (45, 44, 56, 57), (46, 45, 57, 58), (47, 46, 58, 59), (36, 47, 59, 48), (60, 61, 62, 63, 64, 65, 66, 67, 68, 69, 70, 71), (45, 46, 70, 69), (42, 43, 67, 66), (39, 40, 64, 63), (46, 47, 71, 70), (36, 37, 61, 60), (43, 44, 68, 67), (40, 41, 65, 64), (47, 36, 60, 71), (37, 38, 62, 61), (44, 45, 69, 68), (41, 42, 66, 65)])
me_cylinder.polygons.foreach_set('material_index', [0, 0, 0, 0, 0, 0, 0, 0, 0, 0, 0, 0, 0, 0, 0, 0, 0, 0, 0, 0, 0, 0, 0, 0, 0, 0, 0, 0, 0, 0, 0, 0, 0, 0, 0, 0, 0, 0, 0, 0, 0, 0, 0, 0, 0, 0, 0, 0, 0, 0, 1, 0, 0, 0, 0, 0, 0, 0, 0, 0, 0, 0])
_uv = me_cylinder.uv_layers.new(name='UVMap')
_uv.uv.foreach_set('vector', [1.0, 0.5, 1.0, 1.0, 0.9167, 1.0, 0.9167, 0.5, 0.9167, 0.5, 0.9167, 1.0, 0.8333, 1.0, 0.8333, 0.5, 0.8333, 0.5, 0.8333, 1.0, 0.75, 1.0, 0.75, 0.5, 0.75, 0.5, 0.75, 1.0, 0.6667, 1.0, 0.6667, 0.5, 0.6667, 0.5, 0.6667, 1.0, 0.5833, 1.0, 0.5833, 0.5, 0.5833, 0.5, 0.5833, 1.0, 0.5, 1.0, 0.5, 0.5, 0.5, 0.5, 0.5, 1.0, 0.4167, 1.0, 0.4167, 0.5, 0.4167, 0.5, 0.4167, 1.0, 0.3333, 1.0, 0.3333, 0.5, 0.3333, 0.5, 0.3333, 1.0, 0.25, 1.0, 0.25, 0.5, 0.25, 0.5, 0.25, 1.0, 0.1667, 1.0, 0.1667, 0.5, 0.37, 0.4578, 0.25, 0.49, 0.13, 0.4578, 0.04215, 0.37, 0.01, 0.25, 0.04215, 0.13, 0.13, 0.04215, 0.25, 0.01, 0.37, 0.04215, 0.4578, 0.13, 0.49, 0.25, 0.4578, 0.37, 0.1667, 0.5, 0.1667, 1.0, 0.08333, 1.0, 0.08333, 0.5, 0.08333, 0.5, 0.08333, 1.0, 7.451e-08, 1.0, 7.451e-08, 0.5, 0.25, 0.5, 0.1667, 0.5, 0.1667, 0.5, 0.25, 0.5, 0.25, 0.5, 0.1667, 0.5, 0.1667, 0.5, 0.25, 0.5, 0.3333, 0.5, 0.25, 0.5, 0.25, 0.5, 0.3333, 0.5, 0.4167, 0.5, 0.3333, 0.5, 0.3333, 0.5, 0.4167, 0.5, 0.5, 0.5, 0.4167, 0.5, 0.4167, 0.5, 0.5, 0.5, 0.5833, 0.5, 0.5, 0.5, 0.5, 0.5, 0.5833, 0.5, 0.6667, 0.5, 0.5833, 0.5, 0.5833, 0.5, 0.6667, 0.5, 0.75, 0.5, 0.6667, 0.5, 0.6667, 0.5, 0.75, 0.5, 0.08333, 0.5, 7.451e-08, 0.5, 7.451e-08, 0.5, 0.08333, 0.5, 1.0, 0.5, 0.9167, 0.5, 0.9167, 0.5, 1.0, 0.5, 0.8333, 0.5, 0.75, 0.5, 0.75, 0.5, 0.8333, 0.5, 0.1667, 0.5, 0.08333, 0.5, 0.08333, 0.5, 0.1667, 0.5, 0.9167, 0.5, 0.8333, 0.5, 0.8333, 0.5, 0.9167, 0.5, 0.9178, 0.3469, 0.9438, 0.25, 0.9438, 0.25, 0.9178, 0.3469, 0.5, 0.5, 0.4167, 0.5, 0.4167, 0.5, 0.5, 0.5, 0.75, 0.5, 0.6667, 0.5, 0.6667, 0.5, 0.75, 0.5, 0.1667, 0.5, 0.08333, 0.5, 0.08333, 0.5, 0.1667, 0.5, 1.0, 0.5, 0.9167, 0.5, 0.9167, 0.5, 1.0, 0.5, 0.4167, 0.5, 0.3333, 0.5, 0.3333, 0.5, 0.4167, 0.5, 0.6667, 0.5, 0.5833, 0.5, 0.5833, 0.5, 0.6667, 0.5, 0.08333, 0.5, 7.451e-08, 0.5, 7.451e-08, 0.5, 0.08333, 0.5, 0.9167, 0.5, 0.8333, 0.5, 0.8333, 0.5, 0.9167, 0.5, 0.3333, 0.5, 0.25, 0.5, 0.25, 0.5, 0.3333, 0.5, 0.5833, 0.5, 0.5, 0.5, 0.5, 0.5, 0.5833, 0.5, 0.8333, 0.5, 0.75, 0.5, 0.75, 0.5, 0.8333, 0.5, 0.8469, 0.4178, 0.75, 0.4438, 0.75, 0.49, 0.87, 0.4578, 0.9178, 0.3469, 0.8469, 0.4178, 0.87, 0.4578, 0.9578, 0.37, 0.9438, 0.25, 0.9178, 0.3469, 0.9578, 0.37, 0.99, 0.25, 0.9178, 0.1531, 0.9438, 0.25, 0.99, 0.25, 0.9578, 0.13, 0.8469, 0.08219, 0.9178, 0.1531, 0.9578, 0.13, 0.87, 0.04215, 0.75, 0.05623, 0.8469, 0.08219, 0.87, 0.04215, 0.75, 0.01, 0.6531, 0.08219, 0.75, 0.05623, 0.75, 0.01, 0.63, 0.04215, 0.5822, 0.1531, 0.6531, 0.08219, 0.63, 0.04215, 0.5422, 0.13, 0.5562, 0.25, 0.5822, 0.1531, 0.5422, 0.13, 0.51, 0.25, 0.5822, 0.3469, 0.5562, 0.25, 0.51, 0.25, 0.5422, 0.37, 0.6531, 0.4178, 0.5822, 0.3469, 0.5422, 0.37, 0.63, 0.4578, 0.75, 0.4438, 0.6531, 0.4178, 0.63, 0.4578, 0.75, 0.49, 0.75, 0.4438, 0.8469, 0.4178, 0.9178, 0.3469, 0.9438, 0.25, 0.9178, 0.1531, 0.8469, 0.08219, 0.75, 0.05623, 0.6531, 0.08219, 0.5822, 0.1531, 0.5562, 0.25, 0.5822, 0.3469, 0.6531, 0.4178, 0.5562, 0.25, 0.5822, 0.3469, 0.5822, 0.3469, 0.5562, 0.25, 0.75, 0.05623, 0.6531, 0.08219, 0.6531, 0.08219, 0.75, 0.05623, 0.9438, 0.25, 0.9178, 0.1531, 0.9178, 0.1531, 0.9438, 0.25, 0.5822, 0.3469, 0.6531, 0.4178, 0.6531, 0.4178, 0.5822, 0.3469, 0.75, 0.4438, 0.8469, 0.4178, 0.8469, 0.4178, 0.75, 0.4438, 0.6531, 0.08219, 0.5822, 0.1531, 0.5822, 0.1531, 0.6531, 0.08219, 0.9178, 0.1531, 0.8469, 0.08219, 0.8469, 0.08219, 0.9178, 0.1531, 0.6531, 0.4178, 0.75, 0.4438, 0.75, 0.4438, 0.6531, 0.4178, 0.8469, 0.4178, 0.9178, 0.3469, 0.9178, 0.3469, 0.8469, 0.4178, 0.5822, 0.1531, 0.5562, 0.25, 0.5562, 0.25, 0.5822, 0.1531, 0.8469, 0.08219, 0.75, 0.05623, 0.75, 0.05623, 0.8469, 0.08219])
me_cylinder.materials.append(mat_dark_grey)
me_cylinder.materials.append(mat_material_002)
me_cylinder.use_remesh_fix_poles = True
me_cylinder.use_remesh_preserve_attributes = False
me_cylinder.use_mirror_vertex_groups = False
me_cylinder.update()
me_cube_006 = bpy.data.meshes.new('Cube.006')
me_cube_006.from_pydata([(-1.0, -1.0, -1.0), (-1.0, -1.0, 1.47), (-1.0, 1.0, -1.0), (-1.0, 1.0, 1.47), (1.0, -1.0, -1.0), (1.0, -1.0, 1.47), (-5.808, 1.0, 3.099), (1.0, 1.0, 1.47), (-1.0, -1.0, 1.47), (-1.0, 1.0, 1.47), (1.0, 1.0, 1.47), (1.0, -1.0, 1.47), (-1.0, -1.0, 3.099), (-1.0, 1.0, 3.099), (1.0, 1.0, 3.099), (1.0, -1.0, 3.099), (-5.808, -1.0, 3.099), (-5.808, 1.0, 1.47), (1.0, 1.0, -1.0), (-5.808, -1.0, 1.47), (-1.0, 1.0, -2.435), (-1.0, -1.0, -2.435), (1.0, 1.0, -2.435), (1.0, -1.0, -2.435), (-5.808, 1.0, -1.007), (-5.808, -1.0, -1.007), (-5.808, 1.0, -2.432), (-5.808, -1.0, -2.432), (-7.954, 1.0, 3.099), (-7.954, 1.0, 1.47), (-7.954, -1.0, 1.47), (-7.954, -1.0, 3.099), (-7.954, 1.0, -2.432), (-7.954, -1.0, -2.432), (-7.954, 1.0, -1.007), (-7.954, -1.0, -1.007)], [], [(0, 1, 3, 2), (2, 3, 7, 18), (18, 7, 5, 4), (4, 5, 1, 0), (8, 12, 16, 19), (7, 3, 9, 10), (11, 10, 14, 15), (5, 7, 10, 11), (3, 1, 8, 9), (1, 5, 11, 8), (14, 13, 12, 15), (12, 13, 6, 16), (8, 11, 15, 12), (10, 9, 13, 14), (4, 0, 21, 23), (9, 8, 19, 17), (13, 9, 17, 6), (34, 24, 26, 32), (20, 22, 23, 21), (2, 18, 22, 20), (18, 4, 23, 22), (21, 0, 25, 27), (20, 21, 27, 26), (2, 20, 26, 24), (0, 2, 24, 25), (29, 30, 31, 28), (19, 16, 31, 30), (6, 17, 29, 28), (16, 6, 28, 31), (26, 27, 33, 32), (35, 34, 32, 33), (25, 35, 33, 27), (19, 30, 35, 25), (17, 19, 25, 24), (30, 29, 34, 35), (29, 17, 24, 34)])
_uv = me_cube_006.uv_layers.new(name='UVMap')
_uv.uv.foreach_set('vector', [0.375, 0.0, 0.625, 0.0, 0.625, 0.25, 0.375, 0.25, 0.375, 0.25, 0.625, 0.25, 0.625, 0.5, 0.375, 0.5, 0.375, 0.5, 0.625, 0.5, 0.625, 0.75, 0.375, 0.75, 0.375, 0.75, 0.625, 0.75, 0.625, 1.0, 0.375, 1.0, 0.625, 1.0, 0.625, 1.0, 0.625, 1.0, 0.625, 1.0, 0.625, 0.5, 0.625, 0.25, 0.625, 0.25, 0.625, 0.5, 0.625, 0.75, 0.625, 0.5, 0.625, 0.5, 0.625, 0.75, 0.625, 0.75, 0.625, 0.5, 0.625, 0.5, 0.625, 0.75, 0.625, 0.25, 0.625, 0.0, 0.625, 0.0, 0.625, 0.25, 0.625, 1.0, 0.625, 0.75, 0.625, 0.75, 0.625, 1.0, 0.625, 0.5, 0.875, 0.5, 0.875, 0.75, 0.625, 0.75, 0.875, 0.75, 0.875, 0.5, 0.875, 0.5, 0.875, 0.75, 0.625, 1.0, 0.625, 0.75, 0.625, 0.75, 0.625, 1.0, 0.625, 0.5, 0.625, 0.25, 0.625, 0.25, 0.625, 0.5, 0.375, 0.75, 0.375, 1.0, 0.375, 1.0, 0.375, 0.75, 0.625, 0.25, 0.625, 0.0, 0.625, 0.0, 0.625, 0.25, 0.625, 0.25, 0.625, 0.25, 0.625, 0.25, 0.625, 0.25, 0.625, 0.25, 0.625, 0.25, 0.625, 0.25, 0.625, 0.25, 0.125, 0.5, 0.375, 0.5, 0.375, 0.75, 0.125, 0.75, 0.375, 0.25, 0.375, 0.5, 0.375, 0.5, 0.375, 0.25, 0.375, 0.5, 0.375, 0.75, 0.375, 0.75, 0.375, 0.5, 0.375, 1.0, 0.375, 1.0, 0.375, 1.0, 0.375, 1.0, 0.125, 0.5, 0.125, 0.75, 0.125, 0.75, 0.125, 0.5, 0.375, 0.25, 0.375, 0.25, 0.375, 0.25, 0.375, 0.25, 0.375, 0.0, 0.375, 0.25, 0.375, 0.25, 0.375, 0.0, 0.625, 0.25, 0.625, 0.0, 0.625, 0.0, 0.625, 0.25, 0.625, 1.0, 0.625, 1.0, 0.625, 1.0, 0.625, 1.0, 0.625, 0.25, 0.625, 0.25, 0.625, 0.25, 0.625, 0.25, 0.875, 0.75, 0.875, 0.5, 0.875, 0.5, 0.875, 0.75, 0.625, 0.25, 0.625, 0.0, 0.625, 0.0, 0.625, 0.25, 0.625, 0.0, 0.625, 0.25, 0.625, 0.25, 0.625, 0.0, 0.625, 1.0, 0.625, 1.0, 0.625, 1.0, 0.625, 1.0, 0.625, 1.0, 0.625, 1.0, 0.625, 1.0, 0.625, 1.0, 0.625, 0.25, 0.625, 0.0, 0.625, 0.0, 0.625, 0.25, 0.625, 0.0, 0.625, 0.25, 0.625, 0.25, 0.625, 0.0, 0.625, 0.25, 0.625, 0.25, 0.625, 0.25, 0.625, 0.25])
me_cube_006.materials.append(mat_material)
me_cube_006.use_remesh_fix_poles = True
me_cube_006.use_remesh_preserve_attributes = False
me_cube_006.use_mirror_vertex_groups = False
me_cube_006.update()
me_cube_008 = bpy.data.meshes.new('Cube.008')
me_cube_008.from_pydata([(-1.0, -1.0, -1.0), (-1.0, -1.0, 1.0), (-1.0, 1.0, -1.0), (-1.0, 1.0, 1.0), (1.0, -1.0, -1.0), (1.0, -1.0, 1.0), (1.0, 1.0, -1.0), (1.0, 1.0, 1.0)], [], [(0, 1, 3, 2), (2, 3, 7, 6), (6, 7, 5, 4), (4, 5, 1, 0), (2, 6, 4, 0), (7, 3, 1, 5)])
_uv = me_cube_008.uv_layers.new(name='UVMap')
_uv.uv.foreach_set('vector', [0.375, 0.0, 0.625, 0.0, 0.625, 0.25, 0.375, 0.25, 0.375, 0.25, 0.625, 0.25, 0.625, 0.5, 0.375, 0.5, 0.375, 0.5, 0.625, 0.5, 0.625, 0.75, 0.375, 0.75, 0.375, 0.75, 0.625, 0.75, 0.625, 1.0, 0.375, 1.0, 0.125, 0.5, 0.375, 0.5, 0.375, 0.75, 0.125, 0.75, 0.625, 0.5, 0.875, 0.5, 0.875, 0.75, 0.625, 0.75])
me_cube_008.materials.append(mat_black)
me_cube_008.use_remesh_fix_poles = True
me_cube_008.use_remesh_preserve_attributes = False
me_cube_008.use_mirror_vertex_groups = False
me_cube_008.update()
me_cube_019 = bpy.data.meshes.new('Cube.019')
me_cube_019.from_pydata([(-1.0, -1.0, -1.0), (-1.0, -1.0, 1.0), (-1.0, 1.0, -1.0), (-1.0, 1.0, 1.0), (1.0, -1.0, -1.0), (1.0, -1.0, 1.0), (1.0, 1.0, -1.0), (1.0, 1.0, 1.0)], [], [(0, 1, 3, 2), (2, 3, 7, 6), (6, 7, 5, 4), (4, 5, 1, 0), (2, 6, 4, 0), (7, 3, 1, 5)])
_uv = me_cube_019.uv_layers.new(name='UVMap')
_uv.uv.foreach_set('vector', [0.375, 0.0, 0.625, 0.0, 0.625, 0.25, 0.375, 0.25, 0.375, 0.25, 0.625, 0.25, 0.625, 0.5, 0.375, 0.5, 0.375, 0.5, 0.625, 0.5, 0.625, 0.75, 0.375, 0.75, 0.375, 0.75, 0.625, 0.75, 0.625, 1.0, 0.375, 1.0, 0.125, 0.5, 0.375, 0.5, 0.375, 0.75, 0.125, 0.75, 0.625, 0.5, 0.875, 0.5, 0.875, 0.75, 0.625, 0.75])
me_cube_019.materials.append(mat_black)
me_cube_019.use_remesh_fix_poles = True
me_cube_019.use_remesh_preserve_attributes = False
me_cube_019.use_mirror_vertex_groups = False
me_cube_019.update()
me_cube_022 = bpy.data.meshes.new('Cube.022')
me_cube_022.from_pydata([(-4.187, -1.0, -1.0), (-4.187, -1.0, 1.0), (-4.187, 1.0, -1.0), (-4.187, 1.0, 1.0), (-2.187, -1.0, -1.0), (-2.187, -1.0, 1.0), (-2.187, 1.0, -1.0), (-2.187, 1.0, 1.0), (4.187, -1.0, -1.0), (4.187, -1.0, 1.0), (4.187, 1.0, -1.0), (4.187, 1.0, 1.0), (2.187, -1.0, -1.0), (2.187, -1.0, 1.0), (2.187, 1.0, -1.0), (2.187, 1.0, 1.0)], [], [(0, 1, 3, 2), (2, 3, 7, 6), (6, 7, 5, 4), (4, 5, 1, 0), (2, 6, 4, 0), (7, 3, 1, 5), (8, 10, 11, 9), (10, 14, 15, 11), (14, 12, 13, 15), (12, 8, 9, 13), (10, 8, 12, 14), (15, 13, 9, 11)])
_uv = me_cube_022.uv_layers.new(name='UVMap')
_uv.uv.foreach_set('vector', [0.375, 0.0, 0.625, 0.0, 0.625, 0.25, 0.375, 0.25, 0.375, 0.25, 0.625, 0.25, 0.625, 0.5, 0.375, 0.5, 0.375, 0.5, 0.625, 0.5, 0.625, 0.75, 0.375, 0.75, 0.375, 0.75, 0.625, 0.75, 0.625, 1.0, 0.375, 1.0, 0.125, 0.5, 0.375, 0.5, 0.375, 0.75, 0.125, 0.75, 0.625, 0.5, 0.875, 0.5, 0.875, 0.75, 0.625, 0.75, 0.375, 0.0, 0.375, 0.25, 0.625, 0.25, 0.625, 0.0, 0.375, 0.25, 0.375, 0.5, 0.625, 0.5, 0.625, 0.25, 0.375, 0.5, 0.375, 0.75, 0.625, 0.75, 0.625, 0.5, 0.375, 0.75, 0.375, 1.0, 0.625, 1.0, 0.625, 0.75, 0.125, 0.5, 0.125, 0.75, 0.375, 0.75, 0.375, 0.5, 0.625, 0.5, 0.625, 0.75, 0.875, 0.75, 0.875, 0.5])
me_cube_022.materials.append(mat_monster_blue)
me_cube_022.use_remesh_fix_poles = True
me_cube_022.use_remesh_preserve_attributes = False
me_cube_022.use_mirror_vertex_groups = False
me_cube_022.update()
me_cube_023 = bpy.data.meshes.new('Cube.023')
me_cube_023.from_pydata([(-4.857, -1.0, 0.4533), (-4.857, -1.0, 2.453), (-4.857, 1.0, 0.4533), (-4.857, 1.0, 2.453), (-2.857, -1.0, 0.4533), (-2.857, -1.0, 2.453), (-2.857, 1.0, 0.4533), (-2.857, 1.0, 2.453), (4.857, -1.0, 0.4533), (4.857, -1.0, 2.453), (4.857, 1.0, 0.4533), (4.857, 1.0, 2.453), (2.857, -1.0, 0.4533), (2.857, -1.0, 2.453), (2.857, 1.0, 0.4533), (2.857, 1.0, 2.453)], [], [(0, 1, 3, 2), (2, 3, 7, 6), (6, 7, 5, 4), (4, 5, 1, 0), (2, 6, 4, 0), (7, 3, 1, 5), (8, 10, 11, 9), (10, 14, 15, 11), (14, 12, 13, 15), (12, 8, 9, 13), (10, 8, 12, 14), (15, 13, 9, 11)])
_uv = me_cube_023.uv_layers.new(name='UVMap')
_uv.uv.foreach_set('vector', [0.375, 0.0, 0.625, 0.0, 0.625, 0.25, 0.375, 0.25, 0.375, 0.25, 0.625, 0.25, 0.625, 0.5, 0.375, 0.5, 0.375, 0.5, 0.625, 0.5, 0.625, 0.75, 0.375, 0.75, 0.375, 0.75, 0.625, 0.75, 0.625, 1.0, 0.375, 1.0, 0.125, 0.5, 0.375, 0.5, 0.375, 0.75, 0.125, 0.75, 0.625, 0.5, 0.875, 0.5, 0.875, 0.75, 0.625, 0.75, 0.375, 0.0, 0.375, 0.25, 0.625, 0.25, 0.625, 0.0, 0.375, 0.25, 0.375, 0.5, 0.625, 0.5, 0.625, 0.25, 0.375, 0.5, 0.375, 0.75, 0.625, 0.75, 0.625, 0.5, 0.375, 0.75, 0.375, 1.0, 0.625, 1.0, 0.625, 0.75, 0.125, 0.5, 0.125, 0.75, 0.375, 0.75, 0.375, 0.5, 0.625, 0.5, 0.625, 0.75, 0.875, 0.75, 0.875, 0.5])
me_cube_023.materials.append(mat_monster_blue)
me_cube_023.use_remesh_fix_poles = True
me_cube_023.use_remesh_preserve_attributes = False
me_cube_023.use_mirror_vertex_groups = False
me_cube_023.update()
me_cube_024 = bpy.data.meshes.new('Cube.024')
me_cube_024.from_pydata([(-7.128, -2.309, 1.451), (-7.128, -2.309, 3.451), (-7.128, -0.3095, 1.451), (-7.128, -0.3095, 3.451), (-5.128, -2.309, 1.451), (-5.128, -2.309, 3.451), (-5.128, -0.3095, 1.451), (-5.128, -0.3095, 3.451), (7.128, -2.309, 1.451), (7.128, -2.309, 3.451), (7.128, -0.3095, 1.451), (7.128, -0.3095, 3.451), (5.128, -2.309, 1.451), (5.128, -2.309, 3.451), (5.128, -0.3095, 1.451), (5.128, -0.3095, 3.451)], [], [(0, 1, 3, 2), (2, 3, 7, 6), (6, 7, 5, 4), (4, 5, 1, 0), (2, 6, 4, 0), (7, 3, 1, 5), (8, 10, 11, 9), (10, 14, 15, 11), (14, 12, 13, 15), (12, 8, 9, 13), (10, 8, 12, 14), (15, 13, 9, 11)])
_uv = me_cube_024.uv_layers.new(name='UVMap')
_uv.uv.foreach_set('vector', [0.375, 0.0, 0.625, 0.0, 0.625, 0.25, 0.375, 0.25, 0.375, 0.25, 0.625, 0.25, 0.625, 0.5, 0.375, 0.5, 0.375, 0.5, 0.625, 0.5, 0.625, 0.75, 0.375, 0.75, 0.375, 0.75, 0.625, 0.75, 0.625, 1.0, 0.375, 1.0, 0.125, 0.5, 0.375, 0.5, 0.375, 0.75, 0.125, 0.75, 0.625, 0.5, 0.875, 0.5, 0.875, 0.75, 0.625, 0.75, 0.375, 0.0, 0.375, 0.25, 0.625, 0.25, 0.625, 0.0, 0.375, 0.25, 0.375, 0.5, 0.625, 0.5, 0.625, 0.25, 0.375, 0.5, 0.375, 0.75, 0.625, 0.75, 0.625, 0.5, 0.375, 0.75, 0.375, 1.0, 0.625, 1.0, 0.625, 0.75, 0.125, 0.5, 0.125, 0.75, 0.375, 0.75, 0.375, 0.5, 0.625, 0.5, 0.625, 0.75, 0.875, 0.75, 0.875, 0.5])
me_cube_024.materials.append(mat_monster_blue)
me_cube_024.use_remesh_fix_poles = True
me_cube_024.use_remesh_preserve_attributes = False
me_cube_024.use_mirror_vertex_groups = False
me_cube_024.update()
me_cube_025 = bpy.data.meshes.new('Cube.025')
me_cube_025.from_pydata([(-1.197, -0.1233, -1.021), (-1.197, -0.1233, 0.9794), (-1.197, 1.877, -1.021), (-1.197, 1.877, 0.2235), (-1.197, 0.8767, -1.021), (-1.197, 0.8767, 0.9794), (-1.197, -0.1233, -0.02057), (-1.197, 1.877, -0.3985), (-1.197, 0.8767, -0.02057), (-0.5862, 1.877, -1.021), (-0.6037, -0.1376, 1.022), (-0.5862, 1.877, 0.2235), (-0.6037, -0.1376, -1.092), (-0.5862, 0.8767, -1.021), (-0.6037, 0.9197, 1.022), (-0.5862, 1.877, -0.3985), (-0.6037, -0.1376, -0.03491), (1.197, -0.1233, -1.021), (1.197, -0.1233, 0.9794), (1.197, 1.877, -1.021), (1.197, 1.877, 0.2235), (0.0, 1.877, -1.021), (0.0, 1.877, 0.2235), (0.0, -0.1233, -1.021), (0.0, -0.1233, 0.9794), (1.197, 0.8767, -1.021), (1.197, 0.8767, 0.9794), (0.0, 0.8767, 0.9794), (0.0, 0.8767, -1.021), (0.0, 1.877, -1.021), (0.0, -0.1233, -1.021), (0.0, 0.8767, -1.021), (0.0, 1.877, -1.021), (0.0, -0.1233, -1.021), (0.0, 0.8767, -1.021), (1.197, -0.1233, -0.02057), (1.197, 1.877, -0.3985), (0.0, -0.1233, -0.02057), (0.0, 1.877, -0.3985), (1.197, 0.8767, -0.02057), (0.0, -0.1233, -0.02057), (0.0, 1.877, -0.3985), (0.0, -0.1233, -0.02057), (0.5862, 1.877, -1.021), (0.6037, -0.1376, 1.022), (0.5862, 1.877, 0.2235), (0.6037, -0.1376, -1.092), (0.5862, 0.8767, -1.021), (0.6037, 0.9197, 1.022), (0.5862, 1.877, -0.3985), (0.6037, -0.1376, -0.03491)], [], [(8, 5, 3, 7), (16, 10, 1, 6), (14, 5, 1, 10), (13, 28, 23, 12), (15, 11, 22, 38), (9, 21, 28, 13), (11, 3, 5, 14), (6, 1, 5, 8), (0, 6, 8, 4), (9, 15, 38, 21), (12, 16, 6, 0), (4, 8, 7, 2), (23, 37, 16, 12), (2, 7, 15, 9), (22, 11, 14, 27), (2, 9, 13, 4), (7, 3, 11, 15), (4, 13, 12, 0), (27, 14, 10, 24), (37, 24, 10, 16), (39, 36, 20, 26), (50, 35, 18, 44), (48, 44, 18, 26), (47, 46, 23, 28), (49, 38, 22, 45), (43, 47, 28, 21), (45, 48, 26, 20), (35, 39, 26, 18), (28, 31, 29, 21), (23, 30, 31, 28), (37, 40, 30, 23), (31, 34, 32, 29), (30, 33, 34, 31), (40, 42, 33, 30), (21, 29, 41, 38), (17, 25, 39, 35), (43, 21, 38, 49), (46, 17, 35, 50), (25, 19, 36, 39), (23, 46, 50, 37), (19, 43, 49, 36), (22, 27, 48, 45), (19, 25, 47, 43), (36, 49, 45, 20), (25, 17, 46, 47), (27, 24, 44, 48), (37, 50, 44, 24)])
_uv = me_cube_025.uv_layers.new(name='UVMap')
_uv.uv.foreach_set('vector', [0.5, 0.125, 0.625, 0.125, 0.5305, 0.25, 0.4528, 0.25, nan, nan, nan, nan, 0.625, 1.0, 0.5, 1.0, 0.8125, 0.625, 0.875, 0.625, 0.875, 0.75, 0.8125, 0.75, 0.1875, 0.625, 0.25, 0.625, 0.25, 0.75, 0.1875, 0.75, nan, nan, nan, nan, 0.5305, 0.375, nan, nan, 0.1875, 0.5, 0.25, 0.5, 0.25, 0.625, 0.1875, 0.625, 0.8125, 0.5, 0.875, 0.5, 0.875, 0.625, 0.8125, 0.625, 0.5, 0.0, 0.625, 0.0, 0.625, 0.125, 0.5, 0.125, 0.375, 0.0, 0.5, 0.0, 0.5, 0.125, 0.375, 0.125, nan, nan, nan, nan, nan, nan, 0.375, 0.375, nan, nan, nan, nan, 0.5, 1.0, 0.375, 1.0, 0.375, 0.125, 0.5, 0.125, 0.4528, 0.25, 0.375, 0.25, 0.375, 0.875, nan, nan, nan, nan, nan, nan, 0.375, 0.25, 0.4528, 0.25, nan, nan, nan, nan, 0.75, 0.5, 0.8125, 0.5, 0.8125, 0.625, 0.75, 0.625, 0.125, 0.5, 0.1875, 0.5, 0.1875, 0.625, 0.125, 0.625, 0.4528, 0.25, 0.5305, 0.25, nan, nan, nan, nan, 0.125, 0.625, 0.1875, 0.625, 0.1875, 0.75, 0.125, 0.75, 0.75, 0.625, 0.8125, 0.625, 0.8125, 0.75, 0.75, 0.75, nan, nan, 0.625, 0.875, nan, nan, nan, nan, 0.5, 0.125, 0.4528, 0.25, 0.5305, 0.25, 0.625, 0.125, nan, nan, 0.5, 1.0, 0.625, 1.0, nan, nan, 0.8125, 0.625, 0.8125, 0.75, 0.875, 0.75, 0.875, 0.625, 0.1875, 0.625, 0.1875, 0.75, 0.25, 0.75, 0.25, 0.625, nan, nan, nan, nan, 0.5305, 0.375, nan, nan, 0.1875, 0.5, 0.1875, 0.625, 0.25, 0.625, 0.25, 0.5, 0.8125, 0.5, 0.8125, 0.625, 0.875, 0.625, 0.875, 0.5, 0.5, 0.0, 0.5, 0.125, 0.625, 0.125, 0.625, 0.0, 0.25, 0.625, 0.25, 0.625, 0.25, 0.5, 0.25, 0.5, 0.25, 0.75, 0.25, 0.75, 0.25, 0.625, 0.25, 0.625, nan, nan, nan, nan, 0.375, 0.875, 0.375, 0.875, 0.25, 0.625, 0.25, 0.625, 0.25, 0.5, 0.25, 0.5, 0.25, 0.75, 0.25, 0.75, 0.25, 0.625, 0.25, 0.625, nan, nan, nan, nan, 0.375, 0.875, 0.375, 0.875, 0.375, 0.375, 0.375, 0.375, nan, nan, nan, nan, 0.375, 0.0, 0.375, 0.125, 0.5, 0.125, 0.5, 0.0, nan, nan, 0.375, 0.375, nan, nan, nan, nan, nan, nan, 0.375, 1.0, 0.5, 1.0, nan, nan, 0.375, 0.125, 0.375, 0.25, 0.4528, 0.25, 0.5, 0.125, 0.375, 0.875, nan, nan, nan, nan, nan, nan, 0.375, 0.25, nan, nan, nan, nan, 0.4528, 0.25, 0.75, 0.5, 0.75, 0.625, 0.8125, 0.625, 0.8125, 0.5, 0.125, 0.5, 0.125, 0.625, 0.1875, 0.625, 0.1875, 0.5, 0.4528, 0.25, nan, nan, nan, nan, 0.5305, 0.25, 0.125, 0.625, 0.125, 0.75, 0.1875, 0.75, 0.1875, 0.625, 0.75, 0.625, 0.75, 0.75, 0.8125, 0.75, 0.8125, 0.625, nan, nan, nan, nan, nan, nan, 0.625, 0.875])
me_cube_025.materials.append(mat_monster_blue)
me_cube_025.use_remesh_fix_poles = True
me_cube_025.use_remesh_preserve_attributes = False
me_cube_025.use_mirror_vertex_groups = False
me_cube_025.update()
me_cube_026 = bpy.data.meshes.new('Cube.026')
me_cube_026.from_pydata([(-4.391, -1.204, -1.204), (-3.7, -1.204, 1.204), (-4.391, 1.204, -1.204), (-3.7, 1.204, 1.204), (-1.983, -1.204, -1.204), (-1.983, -1.204, 1.204), (-1.983, 1.204, -1.204), (-1.983, 1.204, 1.204), (-4.391, -1.204, 0.0), (-4.391, 1.204, 0.0), (-1.983, 1.204, 0.0), (-1.983, -1.204, 0.0), (4.391, -1.204, -1.204), (3.7, -1.204, 1.204), (4.391, 1.204, -1.204), (3.7, 1.204, 1.204), (1.983, -1.204, -1.204), (1.983, -1.204, 1.204), (1.983, 1.204, -1.204), (1.983, 1.204, 1.204), (4.391, -1.204, 0.0), (4.391, 1.204, 0.0), (1.983, 1.204, 0.0), (1.983, -1.204, 0.0)], [], [(8, 1, 3, 9), (9, 3, 7, 10), (10, 7, 5, 11), (11, 5, 1, 8), (2, 6, 4, 0), (7, 3, 1, 5), (4, 11, 8, 0), (6, 10, 11, 4), (2, 9, 10, 6), (0, 8, 9, 2), (20, 21, 15, 13), (21, 22, 19, 15), (22, 23, 17, 19), (23, 20, 13, 17), (14, 12, 16, 18), (19, 17, 13, 15), (16, 12, 20, 23), (18, 16, 23, 22), (14, 18, 22, 21), (12, 14, 21, 20)])
_uv = me_cube_026.uv_layers.new(name='UVMap')
_uv.uv.foreach_set('vector', [0.5, 0.0, 0.625, 0.0, 0.625, 0.25, 0.5, 0.25, 0.5, 0.25, 0.625, 0.25, 0.625, 0.5, 0.5, 0.5, 0.5, 0.5, 0.625, 0.5, 0.625, 0.75, 0.5, 0.75, 0.5, 0.75, 0.625, 0.75, 0.625, 1.0, 0.5, 1.0, 0.125, 0.5, 0.375, 0.5, 0.375, 0.75, 0.125, 0.75, 0.625, 0.5, 0.875, 0.5, 0.875, 0.75, 0.625, 0.75, 0.375, 0.75, 0.5, 0.75, 0.5, 1.0, 0.375, 1.0, 0.375, 0.5, 0.5, 0.5, 0.5, 0.75, 0.375, 0.75, 0.375, 0.25, 0.5, 0.25, 0.5, 0.5, 0.375, 0.5, 0.375, 0.0, 0.5, 0.0, 0.5, 0.25, 0.375, 0.25, 0.5, 0.0, 0.5, 0.25, 0.625, 0.25, 0.625, 0.0, 0.5, 0.25, 0.5, 0.5, 0.625, 0.5, 0.625, 0.25, 0.5, 0.5, 0.5, 0.75, 0.625, 0.75, 0.625, 0.5, 0.5, 0.75, 0.5, 1.0, 0.625, 1.0, 0.625, 0.75, 0.125, 0.5, 0.125, 0.75, 0.375, 0.75, 0.375, 0.5, 0.625, 0.5, 0.625, 0.75, 0.875, 0.75, 0.875, 0.5, 0.375, 0.75, 0.375, 1.0, 0.5, 1.0, 0.5, 0.75, 0.375, 0.5, 0.375, 0.75, 0.5, 0.75, 0.5, 0.5, 0.375, 0.25, 0.375, 0.5, 0.5, 0.5, 0.5, 0.25, 0.375, 0.0, 0.375, 0.25, 0.5, 0.25, 0.5, 0.0])
me_cube_026.materials.append(mat_monster_blue)
me_cube_026.use_remesh_fix_poles = True
me_cube_026.use_remesh_preserve_attributes = False
me_cube_026.use_mirror_vertex_groups = False
me_cube_026.update()
me_cube_020 = bpy.data.meshes.new('Cube.020')
me_cube_020.from_pydata([(-1.0, -1.0, -1.0), (-1.0, -0.556, 1.972), (-1.0, 1.0, -1.0), (-1.0, 1.444, 1.972), (1.0, -1.0, -1.0), (1.0, -0.556, 1.972), (1.0, 1.0, -1.0), (1.0, 1.444, 1.972)], [], [(0, 1, 3, 2), (2, 3, 7, 6), (6, 7, 5, 4), (4, 5, 1, 0), (2, 6, 4, 0), (7, 3, 1, 5)])
_uv = me_cube_020.uv_layers.new(name='UVMap')
_uv.uv.foreach_set('vector', [0.375, 0.0, 0.625, 0.0, 0.625, 0.25, 0.375, 0.25, 0.375, 0.25, 0.625, 0.25, 0.625, 0.5, 0.375, 0.5, 0.375, 0.5, 0.625, 0.5, 0.625, 0.75, 0.375, 0.75, 0.375, 0.75, 0.625, 0.75, 0.625, 1.0, 0.375, 1.0, 0.125, 0.5, 0.375, 0.5, 0.375, 0.75, 0.125, 0.75, 0.625, 0.5, 0.875, 0.5, 0.875, 0.75, 0.625, 0.75])
me_cube_020.materials.append(mat_monster)
me_cube_020.use_remesh_fix_poles = True
me_cube_020.use_remesh_preserve_attributes = False
me_cube_020.use_mirror_vertex_groups = False
me_cube_020.update()
me_cube_021 = bpy.data.meshes.new('Cube.021')
me_cube_021.from_pydata([(-1.0, -1.0, -1.0), (-1.0, -0.556, 1.972), (-1.0, 1.0, -1.0), (-1.0, 1.444, 1.972), (1.0, -1.0, -1.0), (1.0, -0.556, 1.972), (1.0, 1.0, -1.0), (1.0, 1.444, 1.972)], [], [(0, 1, 3, 2), (2, 3, 7, 6), (6, 7, 5, 4), (4, 5, 1, 0), (2, 6, 4, 0), (7, 3, 1, 5)])
_uv = me_cube_021.uv_layers.new(name='UVMap')
_uv.uv.foreach_set('vector', [0.375, 0.0, 0.625, 0.0, 0.625, 0.25, 0.375, 0.25, 0.375, 0.25, 0.625, 0.25, 0.625, 0.5, 0.375, 0.5, 0.375, 0.5, 0.625, 0.5, 0.625, 0.75, 0.375, 0.75, 0.375, 0.75, 0.625, 0.75, 0.625, 1.0, 0.375, 1.0, 0.125, 0.5, 0.375, 0.5, 0.375, 0.75, 0.125, 0.75, 0.625, 0.5, 0.875, 0.5, 0.875, 0.75, 0.625, 0.75])
me_cube_021.materials.append(mat_monster)
me_cube_021.use_remesh_fix_poles = True
me_cube_021.use_remesh_preserve_attributes = False
me_cube_021.use_mirror_vertex_groups = False
me_cube_021.update()
me_cube_027 = bpy.data.meshes.new('Cube.027')
me_cube_027.from_pydata([(-1.197, -0.1233, -1.021), (-1.197, -0.1233, 0.9794), (-1.197, 1.877, -1.021), (-1.197, 1.877, 0.2235), (-1.197, 0.8767, -1.021), (-1.197, 0.8767, 0.9794), (-1.197, -0.1233, -0.02057), (-1.197, 1.877, -0.3985), (-1.197, 0.8767, -0.02057), (-0.5862, 1.877, -1.021), (-0.6037, -0.1376, 1.022), (-0.5862, 1.877, 0.2235), (-0.6037, -0.1376, -1.092), (-0.5862, 0.8767, -1.021), (-0.6037, 0.9197, 1.022), (-0.5862, 1.877, -0.3985), (-0.6037, -0.1376, -0.03491), (1.197, -0.1233, -1.021), (1.197, -0.1233, 0.9794), (1.197, 1.877, -1.021), (1.197, 1.877, 0.2235), (0.0, 1.877, -1.021), (0.0, 1.877, 0.2235), (0.0, -0.1233, -1.021), (0.0, -0.1233, 0.9794), (1.197, 0.8767, -1.021), (1.197, 0.8767, 0.9794), (0.0, 0.8767, 0.9794), (0.0, 0.8767, -1.021), (0.0, 1.877, -1.021), (0.0, -0.1233, -1.021), (0.0, 0.8767, -1.021), (0.0, 1.877, -1.021), (0.0, -0.1233, -1.021), (0.0, 0.8767, -1.021), (1.197, -0.1233, -0.02057), (1.197, 1.877, -0.3985), (0.0, -0.1233, -0.02057), (0.0, 1.877, -0.3985), (1.197, 0.8767, -0.02057), (0.0, -0.1233, -0.02057), (0.0, 1.877, -0.3985), (0.0, -0.1233, -0.02057), (0.5862, 1.877, -1.021), (0.6037, -0.1376, 1.022), (0.5862, 1.877, 0.2235), (0.6037, -0.1376, -1.092), (0.5862, 0.8767, -1.021), (0.6037, 0.9197, 1.022), (0.5862, 1.877, -0.3985), (0.6037, -0.1376, -0.03491)], [], [(8, 5, 3, 7), (16, 10, 1, 6), (14, 5, 1, 10), (13, 28, 23, 12), (15, 11, 22, 38), (9, 21, 28, 13), (11, 3, 5, 14), (6, 1, 5, 8), (0, 6, 8, 4), (9, 15, 38, 21), (12, 16, 6, 0), (4, 8, 7, 2), (23, 37, 16, 12), (2, 7, 15, 9), (22, 11, 14, 27), (2, 9, 13, 4), (7, 3, 11, 15), (4, 13, 12, 0), (27, 14, 10, 24), (37, 24, 10, 16), (39, 36, 20, 26), (50, 35, 18, 44), (48, 44, 18, 26), (47, 46, 23, 28), (49, 38, 22, 45), (43, 47, 28, 21), (45, 48, 26, 20), (35, 39, 26, 18), (28, 31, 29, 21), (23, 30, 31, 28), (37, 40, 30, 23), (31, 34, 32, 29), (30, 33, 34, 31), (40, 42, 33, 30), (21, 29, 41, 38), (17, 25, 39, 35), (43, 21, 38, 49), (46, 17, 35, 50), (25, 19, 36, 39), (23, 46, 50, 37), (19, 43, 49, 36), (22, 27, 48, 45), (19, 25, 47, 43), (36, 49, 45, 20), (25, 17, 46, 47), (27, 24, 44, 48), (37, 50, 44, 24)])
_uv = me_cube_027.uv_layers.new(name='UVMap')
_uv.uv.foreach_set('vector', [0.5, 0.125, 0.625, 0.125, 0.5305, 0.25, 0.4528, 0.25, nan, nan, nan, nan, 0.625, 1.0, 0.5, 1.0, 0.8125, 0.625, 0.875, 0.625, 0.875, 0.75, 0.8125, 0.75, 0.1875, 0.625, 0.25, 0.625, 0.25, 0.75, 0.1875, 0.75, nan, nan, nan, nan, 0.5305, 0.375, nan, nan, 0.1875, 0.5, 0.25, 0.5, 0.25, 0.625, 0.1875, 0.625, 0.8125, 0.5, 0.875, 0.5, 0.875, 0.625, 0.8125, 0.625, 0.5, 0.0, 0.625, 0.0, 0.625, 0.125, 0.5, 0.125, 0.375, 0.0, 0.5, 0.0, 0.5, 0.125, 0.375, 0.125, nan, nan, nan, nan, nan, nan, 0.375, 0.375, nan, nan, nan, nan, 0.5, 1.0, 0.375, 1.0, 0.375, 0.125, 0.5, 0.125, 0.4528, 0.25, 0.375, 0.25, 0.375, 0.875, nan, nan, nan, nan, nan, nan, 0.375, 0.25, 0.4528, 0.25, nan, nan, nan, nan, 0.75, 0.5, 0.8125, 0.5, 0.8125, 0.625, 0.75, 0.625, 0.125, 0.5, 0.1875, 0.5, 0.1875, 0.625, 0.125, 0.625, 0.4528, 0.25, 0.5305, 0.25, nan, nan, nan, nan, 0.125, 0.625, 0.1875, 0.625, 0.1875, 0.75, 0.125, 0.75, 0.75, 0.625, 0.8125, 0.625, 0.8125, 0.75, 0.75, 0.75, nan, nan, 0.625, 0.875, nan, nan, nan, nan, 0.5, 0.125, 0.4528, 0.25, 0.5305, 0.25, 0.625, 0.125, nan, nan, 0.5, 1.0, 0.625, 1.0, nan, nan, 0.8125, 0.625, 0.8125, 0.75, 0.875, 0.75, 0.875, 0.625, 0.1875, 0.625, 0.1875, 0.75, 0.25, 0.75, 0.25, 0.625, nan, nan, nan, nan, 0.5305, 0.375, nan, nan, 0.1875, 0.5, 0.1875, 0.625, 0.25, 0.625, 0.25, 0.5, 0.8125, 0.5, 0.8125, 0.625, 0.875, 0.625, 0.875, 0.5, 0.5, 0.0, 0.5, 0.125, 0.625, 0.125, 0.625, 0.0, 0.25, 0.625, 0.25, 0.625, 0.25, 0.5, 0.25, 0.5, 0.25, 0.75, 0.25, 0.75, 0.25, 0.625, 0.25, 0.625, nan, nan, nan, nan, 0.375, 0.875, 0.375, 0.875, 0.25, 0.625, 0.25, 0.625, 0.25, 0.5, 0.25, 0.5, 0.25, 0.75, 0.25, 0.75, 0.25, 0.625, 0.25, 0.625, nan, nan, nan, nan, 0.375, 0.875, 0.375, 0.875, 0.375, 0.375, 0.375, 0.375, nan, nan, nan, nan, 0.375, 0.0, 0.375, 0.125, 0.5, 0.125, 0.5, 0.0, nan, nan, 0.375, 0.375, nan, nan, nan, nan, nan, nan, 0.375, 1.0, 0.5, 1.0, nan, nan, 0.375, 0.125, 0.375, 0.25, 0.4528, 0.25, 0.5, 0.125, 0.375, 0.875, nan, nan, nan, nan, nan, nan, 0.375, 0.25, nan, nan, nan, nan, 0.4528, 0.25, 0.75, 0.5, 0.75, 0.625, 0.8125, 0.625, 0.8125, 0.5, 0.125, 0.5, 0.125, 0.625, 0.1875, 0.625, 0.1875, 0.5, 0.4528, 0.25, nan, nan, nan, nan, 0.5305, 0.25, 0.125, 0.625, 0.125, 0.75, 0.1875, 0.75, 0.1875, 0.625, 0.75, 0.625, 0.75, 0.75, 0.8125, 0.75, 0.8125, 0.625, nan, nan, nan, nan, nan, nan, 0.625, 0.875])
me_cube_027.materials.append(mat_monster_blue)
me_cube_027.use_remesh_fix_poles = True
me_cube_027.use_remesh_preserve_attributes = False
me_cube_027.use_mirror_vertex_groups = False
me_cube_027.update()
me_cube_028 = bpy.data.meshes.new('Cube.028')
me_cube_028.from_pydata([(-4.187, -1.0, -1.0), (-4.187, -1.0, 1.0), (-4.187, 1.0, -1.0), (-4.187, 1.0, 1.0), (-2.187, -1.0, -1.0), (-2.187, -1.0, 1.0), (-2.187, 1.0, -1.0), (-2.187, 1.0, 1.0)], [], [(0, 1, 3, 2), (2, 3, 7, 6), (6, 7, 5, 4), (4, 5, 1, 0), (2, 6, 4, 0), (7, 3, 1, 5)])
_uv = me_cube_028.uv_layers.new(name='UVMap')
_uv.uv.foreach_set('vector', [0.375, 0.0, 0.625, 0.0, 0.625, 0.25, 0.375, 0.25, 0.375, 0.25, 0.625, 0.25, 0.625, 0.5, 0.375, 0.5, 0.375, 0.5, 0.625, 0.5, 0.625, 0.75, 0.375, 0.75, 0.375, 0.75, 0.625, 0.75, 0.625, 1.0, 0.375, 1.0, 0.125, 0.5, 0.375, 0.5, 0.375, 0.75, 0.125, 0.75, 0.625, 0.5, 0.875, 0.5, 0.875, 0.75, 0.625, 0.75])
me_cube_028.materials.append(mat_monster_blue)
me_cube_028.use_remesh_fix_poles = True
me_cube_028.use_remesh_preserve_attributes = False
me_cube_028.use_mirror_vertex_groups = False
me_cube_028.update()
me_cube_029 = bpy.data.meshes.new('Cube.029')
me_cube_029.from_pydata([(-4.857, -1.0, 0.4533), (-4.857, -1.0, 2.453), (-4.857, 1.0, 0.4533), (-4.857, 1.0, 2.453), (-2.857, -1.0, 0.4533), (-2.857, -1.0, 2.453), (-2.857, 1.0, 0.4533), (-2.857, 1.0, 2.453)], [], [(0, 1, 3, 2), (2, 3, 7, 6), (6, 7, 5, 4), (4, 5, 1, 0), (2, 6, 4, 0), (7, 3, 1, 5)])
_uv = me_cube_029.uv_layers.new(name='UVMap')
_uv.uv.foreach_set('vector', [0.375, 0.0, 0.625, 0.0, 0.625, 0.25, 0.375, 0.25, 0.375, 0.25, 0.625, 0.25, 0.625, 0.5, 0.375, 0.5, 0.375, 0.5, 0.625, 0.5, 0.625, 0.75, 0.375, 0.75, 0.375, 0.75, 0.625, 0.75, 0.625, 1.0, 0.375, 1.0, 0.125, 0.5, 0.375, 0.5, 0.375, 0.75, 0.125, 0.75, 0.625, 0.5, 0.875, 0.5, 0.875, 0.75, 0.625, 0.75])
me_cube_029.materials.append(mat_monster_blue)
me_cube_029.use_remesh_fix_poles = True
me_cube_029.use_remesh_preserve_attributes = False
me_cube_029.use_mirror_vertex_groups = False
me_cube_029.update()
me_cube_030 = bpy.data.meshes.new('Cube.030')
me_cube_030.from_pydata([(-7.128, -2.309, 1.451), (-7.128, -2.309, 3.451), (-7.128, -0.3095, 1.451), (-7.128, -0.3095, 3.451), (-5.128, -2.309, 1.451), (-5.128, -2.309, 3.451), (-5.128, -0.3095, 1.451), (-5.128, -0.3095, 3.451)], [], [(0, 1, 3, 2), (2, 3, 7, 6), (6, 7, 5, 4), (4, 5, 1, 0), (2, 6, 4, 0), (7, 3, 1, 5)])
_uv = me_cube_030.uv_layers.new(name='UVMap')
_uv.uv.foreach_set('vector', [0.375, 0.0, 0.625, 0.0, 0.625, 0.25, 0.375, 0.25, 0.375, 0.25, 0.625, 0.25, 0.625, 0.5, 0.375, 0.5, 0.375, 0.5, 0.625, 0.5, 0.625, 0.75, 0.375, 0.75, 0.375, 0.75, 0.625, 0.75, 0.625, 1.0, 0.375, 1.0, 0.125, 0.5, 0.375, 0.5, 0.375, 0.75, 0.125, 0.75, 0.625, 0.5, 0.875, 0.5, 0.875, 0.75, 0.625, 0.75])
me_cube_030.materials.append(mat_monster_blue)
me_cube_030.use_remesh_fix_poles = True
me_cube_030.use_remesh_preserve_attributes = False
me_cube_030.use_mirror_vertex_groups = False
me_cube_030.update()
me_cube_034 = bpy.data.meshes.new('Cube.034')
me_cube_034.from_pydata([(-4.187, -1.0, -1.0), (-4.187, -1.0, 1.0), (-4.187, 1.0, -1.0), (-4.187, 1.0, 1.0), (-2.187, -1.0, -1.0), (-2.187, -1.0, 1.0), (-2.187, 1.0, -1.0), (-2.187, 1.0, 1.0)], [], [(0, 1, 3, 2), (2, 3, 7, 6), (6, 7, 5, 4), (4, 5, 1, 0), (2, 6, 4, 0), (7, 3, 1, 5)])
_uv = me_cube_034.uv_layers.new(name='UVMap')
_uv.uv.foreach_set('vector', [0.375, 0.0, 0.625, 0.0, 0.625, 0.25, 0.375, 0.25, 0.375, 0.25, 0.625, 0.25, 0.625, 0.5, 0.375, 0.5, 0.375, 0.5, 0.625, 0.5, 0.625, 0.75, 0.375, 0.75, 0.375, 0.75, 0.625, 0.75, 0.625, 1.0, 0.375, 1.0, 0.125, 0.5, 0.375, 0.5, 0.375, 0.75, 0.125, 0.75, 0.625, 0.5, 0.875, 0.5, 0.875, 0.75, 0.625, 0.75])
me_cube_034.materials.append(mat_monster_blue)
me_cube_034.use_remesh_fix_poles = True
me_cube_034.use_remesh_preserve_attributes = False
me_cube_034.use_mirror_vertex_groups = False
me_cube_034.update()
me_cube_035 = bpy.data.meshes.new('Cube.035')
me_cube_035.from_pydata([(-4.857, -1.0, 0.4533), (-4.857, -1.0, 2.453), (-4.857, 1.0, 0.4533), (-4.857, 1.0, 2.453), (-2.857, -1.0, 0.4533), (-2.857, -1.0, 2.453), (-2.857, 1.0, 0.4533), (-2.857, 1.0, 2.453)], [], [(0, 1, 3, 2), (2, 3, 7, 6), (6, 7, 5, 4), (4, 5, 1, 0), (2, 6, 4, 0), (7, 3, 1, 5)])
_uv = me_cube_035.uv_layers.new(name='UVMap')
_uv.uv.foreach_set('vector', [0.375, 0.0, 0.625, 0.0, 0.625, 0.25, 0.375, 0.25, 0.375, 0.25, 0.625, 0.25, 0.625, 0.5, 0.375, 0.5, 0.375, 0.5, 0.625, 0.5, 0.625, 0.75, 0.375, 0.75, 0.375, 0.75, 0.625, 0.75, 0.625, 1.0, 0.375, 1.0, 0.125, 0.5, 0.375, 0.5, 0.375, 0.75, 0.125, 0.75, 0.625, 0.5, 0.875, 0.5, 0.875, 0.75, 0.625, 0.75])
me_cube_035.materials.append(mat_monster_blue)
me_cube_035.use_remesh_fix_poles = True
me_cube_035.use_remesh_preserve_attributes = False
me_cube_035.use_mirror_vertex_groups = False
me_cube_035.update()
me_cube_036 = bpy.data.meshes.new('Cube.036')
me_cube_036.from_pydata([(-7.128, -2.309, 1.451), (-7.128, -2.309, 3.451), (-7.128, -0.3095, 1.451), (-7.128, -0.3095, 3.451), (-5.128, -2.309, 1.451), (-5.128, -2.309, 3.451), (-5.128, -0.3095, 1.451), (-5.128, -0.3095, 3.451)], [], [(0, 1, 3, 2), (2, 3, 7, 6), (6, 7, 5, 4), (4, 5, 1, 0), (2, 6, 4, 0), (7, 3, 1, 5)])
_uv = me_cube_036.uv_layers.new(name='UVMap')
_uv.uv.foreach_set('vector', [0.375, 0.0, 0.625, 0.0, 0.625, 0.25, 0.375, 0.25, 0.375, 0.25, 0.625, 0.25, 0.625, 0.5, 0.375, 0.5, 0.375, 0.5, 0.625, 0.5, 0.625, 0.75, 0.375, 0.75, 0.375, 0.75, 0.625, 0.75, 0.625, 1.0, 0.375, 1.0, 0.125, 0.5, 0.375, 0.5, 0.375, 0.75, 0.125, 0.75, 0.625, 0.5, 0.875, 0.5, 0.875, 0.75, 0.625, 0.75])
me_cube_036.materials.append(mat_monster_blue)
me_cube_036.use_remesh_fix_poles = True
me_cube_036.use_remesh_preserve_attributes = False
me_cube_036.use_mirror_vertex_groups = False
me_cube_036.update()
me_plane = bpy.data.meshes.new('Plane')
me_plane.from_pydata([(-1.0, -1.0, 0.0), (1.0, -1.0, 0.0), (-1.0, 1.0, 0.0), (1.0, 1.0, 0.0), (-1.0, 1.0, 0.06373), (-1.0, -1.0, 0.06373), (1.0, -1.0, 0.06373), (1.0, 1.0, 0.06373)], [], [(0, 2, 3, 1), (5, 6, 7, 4), (3, 2, 4, 7), (0, 1, 6, 5), (1, 3, 7, 6), (2, 0, 5, 4)])
_uv = me_plane.uv_layers.new(name='UVMap')
_uv.uv.foreach_set('vector', [0.0, 0.0, 0.0, 1.0, 1.0, 1.0, 1.0, 0.0, 0.0, 0.0, 1.0, 0.0, 1.0, 1.0, 0.0, 1.0, 1.0, 1.0, 0.0, 1.0, 0.0, 1.0, 1.0, 1.0, 0.0, 0.0, 1.0, 0.0, 1.0, 0.0, 0.0, 0.0, 1.0, 0.0, 1.0, 1.0, 1.0, 1.0, 1.0, 0.0, 0.0, 1.0, 0.0, 0.0, 0.0, 0.0, 0.0, 1.0])
me_plane.materials.append(mat_angry)
me_plane.use_remesh_fix_poles = True
me_plane.use_remesh_preserve_attributes = False
me_plane.use_mirror_vertex_groups = False
me_plane.update()
me_plane_001 = bpy.data.meshes.new('Plane.001')
me_plane_001.from_pydata([(-1.0, -1.0, 0.0), (1.0, -1.0, 0.0), (-1.0, 1.0, 0.0), (1.0, 1.0, 0.0), (-1.0, 1.0, 0.06373), (-1.0, -1.0, 0.06373), (1.0, -1.0, 0.06373), (1.0, 1.0, 0.06373)], [], [(0, 2, 3, 1), (5, 6, 7, 4), (3, 2, 4, 7), (0, 1, 6, 5), (1, 3, 7, 6), (2, 0, 5, 4)])
_uv = me_plane_001.uv_layers.new(name='UVMap')
_uv.uv.foreach_set('vector', [0.0, 0.0, 0.0, 1.0, 1.0, 1.0, 1.0, 0.0, 0.0, 0.0, 1.0, 0.0, 1.0, 1.0, 0.0, 1.0, 1.0, 1.0, 0.0, 1.0, 0.0, 1.0, 1.0, 1.0, 0.0, 0.0, 1.0, 0.0, 1.0, 0.0, 0.0, 0.0, 1.0, 0.0, 1.0, 1.0, 1.0, 1.0, 1.0, 0.0, 0.0, 1.0, 0.0, 0.0, 0.0, 0.0, 0.0, 1.0])
me_plane_001.materials.append(mat_angry)
me_plane_001.use_remesh_fix_poles = True
me_plane_001.use_remesh_preserve_attributes = False
me_plane_001.use_mirror_vertex_groups = False
me_plane_001.update()

# ---- objects
ob_plane_002 = bpy.data.objects.new('Plane.002', me_plane_002)
ob_plane_003 = bpy.data.objects.new('Plane.003', me_plane_004)
ob_street_lamp = bpy.data.objects.new('Street Lamp', me_cube_037)
ob_point = bpy.data.objects.new('Point', light_point)
ob_cube = bpy.data.objects.new('Cube', me_cube)
ob_cube_001 = bpy.data.objects.new('Cube.001', me_cube_001)
ob_cube_002 = bpy.data.objects.new('Cube.002', me_cube_002)
ob_cube_003 = bpy.data.objects.new('Cube.003', me_cube_003)
ob_cube_004 = bpy.data.objects.new('Cube.004', me_cube_004)
ob_cube_005 = bpy.data.objects.new('Cube.005', me_cube_005)
ob_cube_007 = bpy.data.objects.new('Cube.007', me_cube_007)
ob_cube_009 = bpy.data.objects.new('Cube.009', me_cube_009)
ob_cube_008 = bpy.data.objects.new('Cube.008', me_cube_010)
ob_cube_006 = bpy.data.objects.new('Cube.006', me_cube_011)
ob_cube_010 = bpy.data.objects.new('Cube.010', me_cube_012)
ob_cube_011 = bpy.data.objects.new('Cube.011', me_cube_013)
ob_cube_012 = bpy.data.objects.new('Cube.012', me_cube_014)
ob_cube_013 = bpy.data.objects.new('Cube.013', me_cube_015)
ob_cube_014 = bpy.data.objects.new('Cube.014', me_cube_016)
ob_cube_015 = bpy.data.objects.new('Cube.015', me_cube_017)
ob_cube_016 = bpy.data.objects.new('Cube.016', me_cube_018)
ob_cylinder = bpy.data.objects.new('Cylinder', me_cylinder)
ob_cube_017 = bpy.data.objects.new('Cube.017', me_cube_006)
ob_cube_018 = bpy.data.objects.new('Cube.018', me_cube_008)
ob_cube_019 = bpy.data.objects.new('Cube.019', me_cube_019)
ob_camera = bpy.data.objects.new('Camera', cam_camera)
ob_light_001 = bpy.data.objects.new('Light.001', light_light_001)
ob_camera_001 = bpy.data.objects.new('Camera.001', cam_camera_001)
ob_cube_020 = bpy.data.objects.new('Cube.020', me_cube_022)
ob_cube_021 = bpy.data.objects.new('Cube.021', me_cube_023)
ob_cube_022 = bpy.data.objects.new('Cube.022', me_cube_024)
ob_cube_023 = bpy.data.objects.new('Cube.023', me_cube_025)
ob_cube_024 = bpy.data.objects.new('Cube.024', me_cube_026)
ob_cube_025 = bpy.data.objects.new('Cube.025', me_cube_020)
ob_cube_026 = bpy.data.objects.new('Cube.026', me_cube_021)
ob_cube_027 = bpy.data.objects.new('Cube.027', me_cube_027)
ob_cube_028 = bpy.data.objects.new('Cube.028', me_cube_028)
ob_cube_029 = bpy.data.objects.new('Cube.029', me_cube_029)
ob_cube_030 = bpy.data.objects.new('Cube.030', me_cube_030)
ob_cube_031 = bpy.data.objects.new('Cube.031', me_cube_034)
ob_cube_032 = bpy.data.objects.new('Cube.032', me_cube_035)
ob_cube_033 = bpy.data.objects.new('Cube.033', me_cube_036)
ob_plane = bpy.data.objects.new('Plane', me_plane)
ob_plane_001 = bpy.data.objects.new('Plane.001', me_plane_001)

# ---- transforms, parenting, visibility, modifiers, constraints
ob_plane_002.location = (1.042, 1.042, -0.06599)
ob_plane_002.scale = (15.76, 15.76, 15.76)
ob_plane_002.lineart.crease_threshold = 0.0
ob_plane_003.location = (14.45, 1.042, 0.3959)
ob_plane_003.scale = (2.426, 15.76, 15.76)
ob_plane_003.lineart.crease_threshold = 0.0
ob_street_lamp.location = (14.74, -0.247, 0.7612)
ob_street_lamp.scale = (0.7701, 0.7701, 0.7701)
ob_street_lamp.lineart.crease_threshold = 0.0
ob_point.location = (12.85, -0.2523, 19.95)
ob_point.rotation_euler = (3.139, -3.191, 3.132)
ob_point.lineart.crease_threshold = 0.0
ob_cube.location = (-0.02943, -11.62, 2.516)
ob_cube.rotation_euler = (0.0, -0.0, 3.142)
ob_cube.scale = (1.0, 0.2757, 1.0)
ob_cube.lock_rotations_4d = False
ob_cube.empty_display_type = 'ARROWS'
ob_cube.lineart.crease_threshold = 0.0
ob_cube_001.location = (-0.05055, -11.14, 3.354)
ob_cube_001.rotation_euler = (0.0, -0.0, 3.142)
ob_cube_001.scale = (0.3201, 0.1843, 0.5379)
ob_cube_001.lock_rotations_4d = False
ob_cube_001.empty_display_type = 'ARROWS'
ob_cube_001.lineart.crease_threshold = 0.0
ob_cube_002.location = (-1.243, -11.62, 2.299)
ob_cube_002.rotation_euler = (0.0, -0.0, 3.142)
ob_cube_002.scale = (-0.1654, 0.2757, 1.0)
ob_cube_002.lock_rotations_4d = False
ob_cube_002.empty_display_type = 'ARROWS'
ob_cube_002.lineart.crease_threshold = 0.0
ob_cube_003.location = (1.202, -11.62, 2.299)
ob_cube_003.rotation_euler = (0.0, -0.0, 3.142)
ob_cube_003.scale = (-0.1654, 0.2757, 1.0)
ob_cube_003.lock_rotations_4d = False
ob_cube_003.empty_display_type = 'ARROWS'
ob_cube_003.lineart.crease_threshold = 0.0
ob_cube_004.location = (-0.4274, -11.71, 1.094)
ob_cube_004.rotation_euler = (0.0, -0.0, 3.142)
ob_cube_004.scale = (-0.1654, 0.2757, 0.8722)
ob_cube_004.lock_rotations_4d = False
ob_cube_004.empty_display_type = 'ARROWS'
ob_cube_004.lineart.crease_threshold = 0.0
ob_cube_005.location = (0.1256, -11.71, 1.094)
ob_cube_005.rotation_euler = (0.0, -0.0, 3.142)
ob_cube_005.scale = (-0.1654, 0.2757, 0.8722)
ob_cube_005.lock_rotations_4d = False
ob_cube_005.empty_display_type = 'ARROWS'
ob_cube_005.lineart.crease_threshold = 0.0
ob_cube_007.location = (-1.258, -11.63, 1.017)
ob_cube_007.rotation_euler = (0.0, -0.0, 3.142)
ob_cube_007.scale = (-0.08224, -0.2055, -0.2468)
ob_cube_007.lineart.crease_threshold = 0.0
ob_cube_009.location = (-0.4318, -11.66, 0.1073)
ob_cube_009.rotation_euler = (3.142, -1.571, 0.0)
ob_cube_009.scale = (-0.09401, -0.3382, -0.1288)
ob_cube_009.lineart.crease_threshold = 0.0
ob_cube_008.location = (0.1207, -11.66, 0.1073)
ob_cube_008.rotation_euler = (3.142, -1.571, 0.0)
ob_cube_008.scale = (-0.09401, -0.3382, -0.1288)
ob_cube_008.lineart.crease_threshold = 0.0
ob_cube_006.location = (1.209, -11.63, 1.017)
ob_cube_006.rotation_euler = (0.0, -0.0, 3.142)
ob_cube_006.scale = (-0.08224, -0.2055, -0.2468)
ob_cube_006.lineart.crease_threshold = 0.0
ob_cube_010.location = (-0.06974, -10.95, 3.338)
ob_cube_010.rotation_euler = (0.0, -0.0, 3.142)
ob_cube_010.scale = (0.06613, 0.06613, 0.1588)
ob_cube_010.lineart.crease_threshold = 0.0
ob_cube_011.location = (-0.2602, -11.0, 3.526)
ob_cube_011.rotation_euler = (0.0, -0.0, 3.142)
ob_cube_011.scale = (0.06613, 0.06613, 0.06985)
ob_cube_011.lineart.crease_threshold = 0.0
ob_cube_012.location = (0.1116, -11.0, 3.526)
ob_cube_012.rotation_euler = (0.0, -0.0, 3.142)
ob_cube_012.scale = (0.06613, 0.06613, 0.06985)
ob_cube_012.lineart.crease_threshold = 0.0
ob_cube_013.location = (0.1116, -11.02, 3.526)
ob_cube_013.rotation_euler = (0.0, -0.0, 3.142)
ob_cube_013.scale = (0.06613, 0.06613, 0.06985)
ob_cube_013.lineart.crease_threshold = 0.0
ob_cube_014.location = (-0.04761, -11.29, 3.737)
ob_cube_014.rotation_euler = (0.0, -0.0, 3.142)
ob_cube_014.scale = (0.3575, 0.06613, 0.06985)
ob_cube_014.lineart.crease_threshold = 0.0
ob_cube_015.location = (-0.3591, -11.15, 3.646)
ob_cube_015.rotation_euler = (0.0, -0.0, 3.142)
ob_cube_015.scale = (0.06613, 0.05404, 0.06985)
ob_cube_015.lineart.crease_threshold = 0.0
ob_cube_016.location = (0.2563, -11.15, 3.646)
ob_cube_016.rotation_euler = (0.0, -0.0, 3.142)
ob_cube_016.scale = (0.06613, 0.05404, 0.06985)
ob_cube_016.lineart.crease_threshold = 0.0
ob_cylinder.location = (1.023, -11.43, 0.9893)
ob_cylinder.rotation_euler = (1.571, -0.0, 3.142)
ob_cylinder.scale = (-0.1125, -0.1125, -0.1125)
ob_cylinder.lineart.crease_threshold = 0.0
ob_cube_017.location = (-0.1392, -11.0, 2.989)
ob_cube_017.rotation_euler = (0.0, -0.0, 3.142)
ob_cube_017.scale = (0.02109, 0.1206, 0.03168)
ob_cube_017.lineart.crease_threshold = 0.0
ob_cube_018.location = (0.1083, -10.94, 3.524)
ob_cube_018.rotation_euler = (0.0, -0.0, 3.142)
ob_cube_018.scale = (-0.01634, -0.01634, -0.01726)
ob_cube_018.lineart.crease_threshold = 0.0
ob_cube_019.location = (-0.2612, -10.94, 3.524)
ob_cube_019.rotation_euler = (0.0, -0.0, 3.142)
ob_cube_019.scale = (-0.01634, -0.01634, -0.01726)
ob_cube_019.lineart.crease_threshold = 0.0
ob_camera.location = (-60.48, 2.515, 15.37)
ob_camera.rotation_euler = (1.376, -0.000206, 4.711)
ob_camera.lock_rotations_4d = False
ob_camera.empty_display_type = 'ARROWS'
ob_camera.color = (0.0, 0.0, 0.0, 0.0)
ob_camera.display_type = 'WIRE'
ob_camera.lineart.crease_threshold = 0.0
ob_light_001.location = (0.8759, -10.36, 1.015)
ob_light_001.rotation_euler = (0.6503, 0.05522, -0.9292)
ob_light_001.lock_rotations_4d = False
ob_light_001.empty_display_type = 'ARROWS'
ob_light_001.color = (0.0, 0.0, 0.0, 0.0)
ob_light_001.lineart.crease_threshold = 0.0
ob_camera_001.location = (1.042, 1.042, 1.042)
ob_camera_001.rotation_euler = (1.487, -0.0002095, -1.523)
ob_camera_001.lineart.crease_threshold = 0.0
ob_cube_020.location = (0.0, 0.0, 0.9723)
ob_cube_020.lineart.crease_threshold = 0.0
ob_cube_021.location = (0.0, 0.0, 0.9723)
ob_cube_021.scale = (0.8264, 0.8264, 0.8264)
ob_cube_021.lineart.crease_threshold = 0.0
ob_cube_022.location = (-2.384e-07, 1.49e-08, 0.9723)
ob_cube_022.rotation_euler = (-0.3271, -0.0, 0.0)
ob_cube_022.scale = (0.5201, 0.5201, 1.004)
ob_cube_022.lineart.crease_threshold = 0.0
ob_cube_023.location = (0.0, 0.0, 5.048)
ob_cube_023.rotation_euler = (-0.2992, -0.0, 0.0)
ob_cube_023.scale = (1.617, 2.743, 1.756)
ob_cube_023.lineart.crease_threshold = 0.0
ob_cube_024.location = (0.0, 0.0, 5.177)
ob_cube_024.lineart.crease_threshold = 0.0
ob_cube_025.location = (0.6193, -0.5236, 5.378)
ob_cube_025.rotation_euler = (0.4283, -0.0, 0.0)
ob_cube_025.scale = (0.4661, 0.4661, 0.4661)
ob_cube_025.lineart.crease_threshold = 0.0
ob_cube_026.location = (-0.3184, -0.5236, 5.378)
ob_cube_026.rotation_euler = (0.4283, -0.0, 0.0)
ob_cube_026.scale = (0.4661, 0.4661, 0.4661)
ob_cube_026.lineart.crease_threshold = 0.0
ob_cube_027.location = (0.1093, -1.102, 4.944)
ob_cube_027.rotation_euler = (-0.7866, -0.0, 0.0)
ob_cube_027.scale = (0.5469, 0.4271, 0.4271)
ob_cube_027.lineart.crease_threshold = 0.0
ob_cube_028.location = (0.2347, 4.169, 0.439)
ob_cube_028.rotation_euler = (0.0, -0.0, -3.072)
ob_cube_028.scale = (0.4641, 0.4641, 0.4641)
ob_cube_028.lineart.crease_threshold = 0.0
ob_cube_029.location = (0.2347, 4.169, 0.439)
ob_cube_029.rotation_euler = (0.0, -0.0, -3.072)
ob_cube_029.scale = (0.3836, 0.3836, 0.3836)
ob_cube_029.lineart.crease_threshold = 0.0
ob_cube_030.location = (0.2347, 4.169, 0.439)
ob_cube_030.rotation_euler = (-0.3271, -0.0, -3.072)
ob_cube_030.scale = (0.2414, 0.2414, 0.4658)
ob_cube_030.lineart.crease_threshold = 0.0
ob_cube_031.location = (-3.173, 4.169, 0.439)
ob_cube_031.rotation_euler = (0.0, -0.0, -3.072)
ob_cube_031.scale = (0.4641, 0.4641, 0.4641)
ob_cube_031.lineart.crease_threshold = 0.0
ob_cube_032.location = (-3.173, 4.169, 0.439)
ob_cube_032.rotation_euler = (0.0, -0.0, -3.072)
ob_cube_032.scale = (0.3836, 0.3836, 0.3836)
ob_cube_032.lineart.crease_threshold = 0.0
ob_cube_033.location = (-3.173, 4.169, 0.439)
ob_cube_033.rotation_euler = (-0.3271, -0.0, -3.072)
ob_cube_033.scale = (0.2414, 0.2414, 0.4658)
ob_cube_033.lineart.crease_threshold = 0.0
ob_plane.location = (-0.4003, -1.168, 5.621)
ob_plane.rotation_euler = (0.0, 0.3473, 0.0)
ob_plane.scale = (0.3348, -0.1065, 3.019)
ob_plane.lineart.crease_threshold = 0.0
ob_plane_001.location = (0.6288, -1.168, 5.621)
ob_plane_001.rotation_euler = (0.0, -0.2658, 0.0)
ob_plane_001.scale = (0.3348, -0.1065, 3.019)
ob_plane_001.lineart.crease_threshold = 0.0

# ---- collection membership
scene.collection.objects.link(ob_plane_002)
scene.collection.objects.link(ob_plane_003)
scene.collection.objects.link(ob_street_lamp)
scene.collection.objects.link(ob_point)
col_man.objects.link(ob_cube)
col_man.objects.link(ob_cube_001)
col_man.objects.link(ob_cube_002)
col_man.objects.link(ob_cube_003)
col_man.objects.link(ob_cube_004)
col_man.objects.link(ob_cube_005)
col_man.objects.link(ob_cube_007)
col_man.objects.link(ob_cube_009)
col_man.objects.link(ob_cube_008)
col_man.objects.link(ob_cube_006)
col_man.objects.link(ob_cube_010)
col_man.objects.link(ob_cube_011)
col_man.objects.link(ob_cube_012)
col_man.objects.link(ob_cube_013)
col_man.objects.link(ob_cube_014)
col_man.objects.link(ob_cube_015)
col_man.objects.link(ob_cube_016)
col_man.objects.link(ob_cylinder)
col_man.objects.link(ob_cube_017)
col_man.objects.link(ob_cube_018)
col_man.objects.link(ob_cube_019)
col_camera___light.objects.link(ob_camera)
col_camera___light.objects.link(ob_light_001)
col_camera___light.objects.link(ob_camera_001)
col_monster.objects.link(ob_cube_020)
col_monster.objects.link(ob_cube_021)
col_monster.objects.link(ob_cube_022)
col_monster.objects.link(ob_cube_023)
col_monster.objects.link(ob_cube_024)
col_monster.objects.link(ob_cube_025)
col_monster.objects.link(ob_cube_026)
col_monster.objects.link(ob_cube_027)
col_monster.objects.link(ob_cube_028)
col_monster.objects.link(ob_cube_029)
col_monster.objects.link(ob_cube_030)
col_monster.objects.link(ob_cube_031)
col_monster.objects.link(ob_cube_032)
col_monster.objects.link(ob_cube_033)
col_monster.objects.link(ob_plane)
col_monster.objects.link(ob_plane_001)

# ---- scene / render settings (as saved in the file)
scene.camera = ob_camera
scene.frame_start = 1; scene.frame_end = 1048574; scene.frame_set(0)
scene.render.engine = 'BLENDER_EEVEE_NEXT'
scene.render.image_settings.file_format = 'FFMPEG'
scene.render.image_settings.color_mode = 'RGB'
scene.cycles.use_denoising = False
scene.cycles.samples = 128
scene.cycles.sampling_pattern = 'TABULATED_SOBOL'
scene.cycles.use_adaptive_sampling = False
scene.cycles.use_light_tree = False
scene.view_settings.view_transform = 'Filmic'
bpy.context.view_layer.update()
